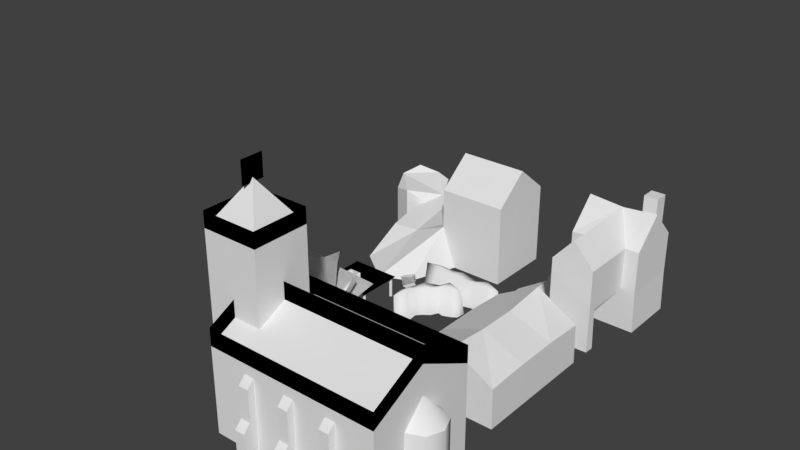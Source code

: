 # Source: town_tileset.blend  (saved by Blender 2.79.0; exported with 4.5.12 LTS)
import bpy
from mathutils import Matrix  # noqa: F401  (used for matrix-valued properties, if any)

bpy.ops.wm.read_factory_settings(use_empty=True)
scene = bpy.context.scene
scene.name = 'Scene'

# ---- collections
col_collection_1 = bpy.data.collections.new('Collection 1'); scene.collection.children.link(col_collection_1)

# ---- world
world_world = bpy.data.worlds.new('World'); scene.world = world_world
world_world.color = (0.05088, 0.05088, 0.05088)
world_world.use_sun_shadow = False
world_world.sun_shadow_jitter_overblur = 0.0
world_world.cycles.sampling_method = 'MANUAL'

# ---- meshes
me_cylinder_002 = bpy.data.meshes.new('Cylinder.002')
me_cylinder_002.from_pydata([(-0.4753, -0.1379, 0.06811), (0.5952, -0.1067, 0.06811), (-0.4689, -0.3713, 1.038), (0.4119, -0.3359, 1.057), (0.03927, 0.2608, 0.06811), (-0.3876, -0.1824, 0.06811), (-0.01698, 0.6402, 0.9257), (-0.4982, -0.08327, 0.9471), (0.4238, -0.2196, 0.06811), (-0.1138, 0.3172, 0.06811), (0.6158, -0.1558, 1.003), (0.05905, 0.6106, 1.026), (-0.2194, -0.004442, 0.06869), (0.3241, 0.01487, 0.06624), (-0.5756, -0.002744, 0.8855), (0.5461, 0.03712, 0.8804), (-0.01563, 0.237, 0.06869), (-0.001901, -0.3066, 0.06624), (-0.01027, 0.5932, 0.8855), (0.01806, -0.5288, 0.8804), (-0.4753, -0.1379, 0.06811), (0.5952, -0.1067, 0.06811), (-0.4689, -0.3713, 1.038), (0.4119, -0.3359, 1.057), (0.03927, 0.2608, 0.06811), (-0.3876, -0.1824, 0.06811), (-0.01698, 0.6402, 0.9257), (-0.4982, -0.08327, 0.9471), (0.4238, -0.2196, 0.06811), (-0.1138, 0.3172, 0.06811), (0.6158, -0.1558, 1.003), (0.05905, 0.6106, 1.026), (-0.2194, -0.004442, 0.06869), (0.3241, 0.01487, 0.06624), (-0.5756, -0.002744, 0.8855), (0.5461, 0.03712, 0.8804), (-0.01563, 0.237, 0.06869), (-0.001901, -0.3066, 0.06624), (-0.01027, 0.5932, 0.8855), (0.01806, -0.5288, 0.8804)], [], [(0, 2, 3, 1), (4, 6, 7, 5), (8, 10, 11, 9), (12, 14, 15, 13), (16, 18, 19, 17), (20, 21, 23, 22), (24, 25, 27, 26), (28, 29, 31, 30), (32, 33, 35, 34), (36, 37, 39, 38)])
me_cylinder_002.polygons.foreach_set('use_smooth', [True] * 10)
_uv = me_cylinder_002.uv_layers.new(name='UVMap')
_uv.uv.foreach_set('vector', [0.2557, 0.7533, 0.2557, 0.994, 0.4933, 0.994, 0.4933, 0.7533, 0.2557, 0.7533, 0.2557, 0.994, 0.4933, 0.994, 0.4933, 0.7533, 0.2557, 0.7533, 0.2557, 0.994, 0.4933, 0.994, 0.4933, 0.7533, 0.2557, 0.7533, 0.2557, 0.994, 0.4933, 0.994, 0.4933, 0.7533, 0.2557, 0.7533, 0.2557, 0.994, 0.4933, 0.994, 0.4933, 0.7533, 0.2557, 0.7533, 0.4933, 0.7533, 0.4933, 0.994, 0.2557, 0.994, 0.2557, 0.7533, 0.4933, 0.7533, 0.4933, 0.994, 0.2557, 0.994, 0.2557, 0.7533, 0.4933, 0.7533, 0.4933, 0.994, 0.2557, 0.994, 0.2557, 0.7533, 0.4933, 0.7533, 0.4933, 0.994, 0.2557, 0.994, 0.2557, 0.7533, 0.4933, 0.7533, 0.4933, 0.994, 0.2557, 0.994])
me_cylinder_002.use_remesh_preserve_volume = False
me_cylinder_002.use_remesh_preserve_attributes = False
me_cylinder_002.use_mirror_vertex_groups = False
me_cylinder_002.update()
me_cylinder_001 = bpy.data.meshes.new('Cylinder.001')
me_cylinder_001.from_pydata([(0.2356, -0.5507, 0.9652), (0.5507, 0.2356, 0.9652), (-0.5507, -0.2356, 0.9652), (-0.2356, 0.5507, 0.9652), (-0.2828, 0.2828, 0.965), (5.96e-08, 0.4, 0.0002332), (5.96e-08, 0.4, 0.965), (0.2828, 0.2828, 0.0002332), (0.2828, 0.2828, 0.965), (0.4, -5.96e-08, 0.0002332), (0.4, -5.96e-08, 0.965), (-0.2828, 0.2828, 0.0002332), (-0.4, 8.941e-08, 0.965), (5.96e-08, 0.4556, 0.4826), (0.3222, 0.3222, 0.4826), (0.4556, -5.96e-08, 0.4826), (0.2828, -0.2828, 0.0002332), (0.2828, -0.2828, 0.965), (0.3222, -0.3222, 0.4826), (-0.3222, 0.3222, 0.4826), (-0.4, 1.192e-07, 0.0002332), (-0.2828, -0.2828, 0.965), (-0.2828, -0.2828, 0.0002332), (-1.192e-07, -0.4, 0.965), (-1.192e-07, -0.4, 0.0002332), (-1.192e-07, -0.4556, 0.4826), (-0.3222, -0.3222, 0.4826), (-0.4556, 1.192e-07, 0.4826)], [], [(0, 1, 3, 2), (5, 13, 14, 7), (7, 14, 15, 9), (13, 6, 8, 14), (14, 8, 10, 15), (20, 27, 19, 11), (9, 15, 18, 16), (16, 18, 25, 24), (15, 10, 17, 18), (18, 17, 23, 25), (11, 19, 13, 5), (27, 12, 4, 19), (19, 4, 6, 13), (24, 25, 26, 22), (22, 26, 27, 20), (25, 23, 21, 26), (26, 21, 12, 27)])
me_cylinder_001.polygons.foreach_set('use_smooth', [True] * 17)
_uv = me_cylinder_001.uv_layers.new(name='UVMap')
_uv.uv.foreach_set('vector', [0.7531, 0.878, 0.8718, 0.878, 0.8718, 0.9967, 0.7531, 0.9967, 0.8722, 0.7519, 0.8722, 0.8115, 0.8125, 0.8115, 0.8125, 0.7519, 0.8125, 0.7519, 0.8125, 0.8115, 0.7556, 0.8115, 0.7556, 0.7519, 0.8722, 0.8115, 0.8722, 0.8712, 0.8125, 0.8712, 0.8125, 0.8115, 0.8125, 0.8115, 0.8125, 0.8712, 0.7556, 0.8712, 0.7556, 0.8115, 0.8722, 0.7519, 0.8722, 0.8115, 0.8125, 0.8115, 0.8125, 0.7519, 0.8722, 0.7519, 0.8722, 0.8115, 0.8125, 0.8115, 0.8125, 0.7519, 0.8125, 0.7519, 0.8125, 0.8115, 0.7556, 0.8115, 0.7556, 0.7519, 0.8722, 0.8115, 0.8722, 0.8712, 0.8125, 0.8712, 0.8125, 0.8115, 0.8125, 0.8115, 0.8125, 0.8712, 0.7556, 0.8712, 0.7556, 0.8115, 0.8125, 0.7519, 0.8125, 0.8115, 0.7556, 0.8115, 0.7556, 0.7519, 0.8722, 0.8115, 0.8722, 0.8712, 0.8125, 0.8712, 0.8125, 0.8115, 0.8125, 0.8115, 0.8125, 0.8712, 0.7556, 0.8712, 0.7556, 0.8115, 0.8722, 0.7519, 0.8722, 0.8115, 0.8125, 0.8115, 0.8125, 0.7519, 0.8125, 0.7519, 0.8125, 0.8115, 0.7556, 0.8115, 0.7556, 0.7519, 0.8722, 0.8115, 0.8722, 0.8712, 0.8125, 0.8712, 0.8125, 0.8115, 0.8125, 0.8115, 0.8125, 0.8712, 0.7556, 0.8712, 0.7556, 0.8115])
me_cylinder_001.use_remesh_preserve_volume = False
me_cylinder_001.use_remesh_preserve_attributes = False
me_cylinder_001.use_mirror_vertex_groups = False
me_cylinder_001.update()
me_cylinder = bpy.data.meshes.new('Cylinder')
me_cylinder.from_pydata([(0.06732, 0.5225, 0.429), (-0.2268, 1.029, 2.27), (0.4589, 0.1296, 0.429), (0.01285, 0.853, 2.304), (0.06732, -0.4227, 0.429), (-0.07869, 0.5685, 2.291), (-0.3749, 0.5685, 2.25), (-0.4296, 0.1615, 0.429), (-0.4664, 0.853, 2.237), (-0.381, 1.056, 3.655), (-0.5769, 1.181, 3.703), (-0.3458, 0.7513, 3.617), (-0.6231, 0.7511, 3.597), (-0.7144, 1.016, 3.842), (-0.2138, 0.2385, 5.286), (-0.3554, 0.4899, 1.259), (-0.09437, 0.4961, 0.8679), (0.1435, 0.4696, 0.8395), (0.2936, 0.447, 1.213), (-0.01471, 0.4596, 1.472), (0.3065, 1.453, 2.281), (0.3963, 1.62, 2.15), (0.626, 1.596, 2.151), (0.6427, 1.246, 2.07), (0.4452, 1.158, 2.151), (1.067, 2.034, 3.588), (-0.01893, 0.6475, 1.782), (-0.2565, 0.5663, 1.79), (-0.3381, 0.6488, 2.045), (-0.1673, 0.7286, 2.151), (0.03621, 0.7478, 2.005), (0.5121, -0.6517, 3.286), (0.3376, -0.7494, 3.343), (0.1472, -0.5563, 3.251), (0.2824, -0.4077, 3.306), (0.4296, -0.3982, 3.159), (0.1998, -1.151, 4.487), (0.06732, 0.5225, -0.06106), (0.3744, -0.4227, -0.06106), (-0.2398, -0.4227, -0.06106), (-0.4296, 0.1615, -0.06106), (-0.9068, -0.3165, -0.06106), (0.06732, -0.9695, -0.06106), (0.9736, 0.3453, -0.06106), (-0.4979, 0.7779, -0.06106), (-0.9537, 0.7493, 2.586), (0.5236, 0.8018, 2.593), (-1.922, 0.3738, 5.384), (1.127, 0.482, 5.399), (-0.1297, 1.5, 1.661), (1.011, 0.8035, 1.828), (-0.08387, 2.717, 3.406), (1.69, 1.634, 3.666), (-0.2718, 1.462, 2.747), (-0.473, 0.2326, 2.773), (0.07343, 1.855, 5.268), (-0.346, -0.7087, 5.321), (0.6404, 1.119, 1.202), (-0.02302, 0.6827, 2.019), (1.86, 3.122, 2.889), (0.3006, 1.595, 4.25), (-0.7661, 0.1524, 2.26), (0.6128, 0.6129, 2.238), (-0.883, -1.856, 4.624), (2.011, -0.8894, 4.578), (0.2117, 0.8582, 3.388), (0.1341, -0.5176, 2.147), (0.333, -0.3847, 4.758), (0.2554, -1.761, 3.517), (-0.9537, 0.7493, 2.586), (0.5236, 0.8018, 2.593), (-1.922, 0.3738, 5.384), (1.127, 0.482, 5.399), (-0.1297, 1.5, 1.661), (1.011, 0.8035, 1.828), (-0.08387, 2.717, 3.406), (1.69, 1.634, 3.666), (-0.2718, 1.462, 2.747), (-0.473, 0.2326, 2.773), (0.07343, 1.855, 5.268), (-0.346, -0.7087, 5.321), (0.6404, 1.119, 1.202), (-0.02302, 0.6827, 2.019), (1.86, 3.122, 2.889), (0.3006, 1.595, 4.25), (-0.7661, 0.1524, 2.26), (0.6128, 0.6129, 2.238), (-0.883, -1.856, 4.624), (2.011, -0.8894, 4.578), (0.2117, 0.8582, 3.388), (0.1341, -0.5176, 2.147), (0.333, -0.3847, 4.758), (0.2554, -1.761, 3.517)], [], [(0, 1, 3, 2), (2, 3, 5, 4), (4, 5, 6), (6, 5, 11, 12), (4, 6, 8, 7), (7, 8, 1, 0), (4, 7, 41), (10, 13, 14), (8, 6, 12, 13), (5, 3, 9, 11), (1, 8, 13, 10), (3, 1, 10, 9), (12, 11, 14), (9, 10, 14), (13, 12, 14), (11, 9, 14), (18, 17, 22, 23), (16, 15, 20, 21), (19, 18, 23, 24), (17, 16, 21, 22), (15, 19, 24, 20), (20, 24, 25), (23, 22, 25), (21, 20, 25), (24, 23, 25), (22, 21, 25), (29, 28, 33, 34), (27, 26, 31, 32), (30, 29, 34, 35), (28, 27, 32, 33), (26, 30, 35, 31), (31, 35, 36), (34, 33, 36), (32, 31, 36), (35, 34, 36), (33, 32, 36), (2, 4, 43), (4, 39, 42), (39, 4, 41), (7, 40, 41), (0, 37, 44), (38, 4, 42), (7, 0, 44), (37, 0, 43), (4, 38, 43), (0, 2, 43), (40, 7, 44), (45, 46, 48, 47), (49, 50, 52, 51), (53, 54, 56, 55), (57, 58, 60, 59), (61, 62, 64, 63), (65, 66, 68, 67), (69, 71, 72, 70), (73, 75, 76, 74), (77, 79, 80, 78), (81, 83, 84, 82), (85, 87, 88, 86), (89, 91, 92, 90)])
me_cylinder.polygons.foreach_set('use_smooth', [True] * 59)
_uv = me_cylinder.uv_layers.new(name='UVMap')
_uv.uv.foreach_set('vector', [0.4802, 0.5953, 0.4755, 0.7398, 0.378, 0.7387, 0.3838, 0.5603, 0.3838, 0.5603, 0.378, 0.7387, 0.2819, 0.7407, 0.2676, 0.606, 0.483, 0.5668, 0.4722, 0.7357, 0.3412, 0.731, 0.2727, 0.5094, 0.3596, 0.5043, 0.3666, 0.6147, 0.2574, 0.6126, 0.483, 0.5668, 0.3412, 0.731, 0.266, 0.7368, 0.2906, 0.5809, 0.4626, 0.5802, 0.4742, 0.7339, 0.3011, 0.7355, 0.3021, 0.5882, 0.483, 0.5668, 0.2906, 0.5809, 0.266, 0.5145, 0.3442, 0.6234, 0.4018, 0.6302, 0.3836, 0.7463, 0.4095, 0.5086, 0.4754, 0.5086, 0.4741, 0.6189, 0.4018, 0.6302, 0.3596, 0.5043, 0.447, 0.5063, 0.4862, 0.6175, 0.3666, 0.6147, 0.3329, 0.5086, 0.4095, 0.5086, 0.4018, 0.6302, 0.3442, 0.6234, 0.2657, 0.5086, 0.3329, 0.5086, 0.3442, 0.6234, 0.2745, 0.6227, 0.2574, 0.6126, 0.3666, 0.6147, 0.3624, 0.7042, 0.2745, 0.6227, 0.3442, 0.6234, 0.3836, 0.7463, 0.4018, 0.6302, 0.4741, 0.6189, 0.3836, 0.7463, 0.3666, 0.6147, 0.4862, 0.6175, 0.3624, 0.7042, 0.4229, 0.511, 0.4927, 0.511, 0.4561, 0.6135, 0.4054, 0.6135, 0.3429, 0.5117, 0.4969, 0.5184, 0.4549, 0.6156, 0.3596, 0.6152, 0.3348, 0.511, 0.4229, 0.511, 0.4054, 0.6135, 0.3528, 0.6135, 0.2541, 0.5125, 0.3429, 0.5117, 0.3596, 0.6152, 0.2675, 0.6194, 0.2581, 0.511, 0.3348, 0.511, 0.3528, 0.6135, 0.2873, 0.6135, 0.2873, 0.6135, 0.3528, 0.6135, 0.3628, 0.7229, 0.4054, 0.6135, 0.4561, 0.6135, 0.3628, 0.7229, 0.3596, 0.6152, 0.4549, 0.6156, 0.3631, 0.7151, 0.3528, 0.6135, 0.4054, 0.6135, 0.3628, 0.7229, 0.2675, 0.6194, 0.3596, 0.6152, 0.3631, 0.7151, 0.2588, 0.5184, 0.3208, 0.5184, 0.3475, 0.6534, 0.2823, 0.6534, 0.3997, 0.5184, 0.4807, 0.5184, 0.4639, 0.6534, 0.3996, 0.6534, 0.3708, 0.5236, 0.4891, 0.5236, 0.4877, 0.625, 0.3506, 0.6263, 0.3208, 0.5184, 0.3997, 0.5184, 0.3996, 0.6534, 0.3475, 0.6534, 0.2603, 0.5236, 0.3708, 0.5236, 0.3506, 0.6263, 0.2619, 0.6235, 0.2619, 0.6235, 0.3506, 0.6263, 0.3799, 0.7238, 0.2823, 0.6534, 0.3475, 0.6534, 0.3742, 0.7433, 0.3996, 0.6534, 0.4639, 0.6534, 0.3742, 0.7433, 0.3506, 0.6263, 0.4877, 0.625, 0.3799, 0.7238, 0.3475, 0.6534, 0.3996, 0.6534, 0.3742, 0.7433, 0.3838, 0.5603, 0.2676, 0.606, 0.3973, 0.516, 0.483, 0.5668, 0.3857, 0.5236, 0.4975, 0.5174, 0.3857, 0.5236, 0.483, 0.5668, 0.266, 0.5145, 0.4626, 0.5802, 0.3964, 0.5175, 0.4862, 0.5175, 0.3021, 0.5882, 0.2595, 0.5307, 0.314, 0.5175, 0.3284, 0.5155, 0.2676, 0.606, 0.2748, 0.5227, 0.4626, 0.5802, 0.3021, 0.5882, 0.314, 0.5175, 0.4714, 0.5209, 0.4802, 0.5953, 0.3973, 0.516, 0.2676, 0.606, 0.3284, 0.5155, 0.3973, 0.516, 0.4802, 0.5953, 0.3838, 0.5603, 0.3973, 0.516, 0.3964, 0.5175, 0.4626, 0.5802, 0.314, 0.5175, 0.2557, 0.7859, 0.4933, 0.7859, 0.4933, 0.994, 0.2557, 0.994, 0.2557, 0.7859, 0.4933, 0.7859, 0.4933, 0.994, 0.2557, 0.994, 0.2557, 0.7859, 0.4933, 0.7859, 0.4933, 0.994, 0.2557, 0.994, 0.2557, 0.7859, 0.4933, 0.7859, 0.4933, 0.994, 0.2557, 0.994, 0.2557, 0.7859, 0.4933, 0.7859, 0.4933, 0.994, 0.2557, 0.994, 0.2557, 0.7859, 0.4933, 0.7859, 0.4933, 0.994, 0.2557, 0.994, 0.2557, 0.7859, 0.2557, 0.994, 0.4933, 0.994, 0.4933, 0.7859, 0.2557, 0.7859, 0.2557, 0.994, 0.4933, 0.994, 0.4933, 0.7859, 0.2557, 0.7859, 0.2557, 0.994, 0.4933, 0.994, 0.4933, 0.7859, 0.2557, 0.7859, 0.2557, 0.994, 0.4933, 0.994, 0.4933, 0.7859, 0.2557, 0.7859, 0.2557, 0.994, 0.4933, 0.994, 0.4933, 0.7859, 0.2557, 0.7859, 0.2557, 0.994, 0.4933, 0.994, 0.4933, 0.7859])
me_cylinder.use_remesh_preserve_volume = False
me_cylinder.use_remesh_preserve_attributes = False
me_cylinder.use_mirror_vertex_groups = False
me_cylinder.update()
me_cube_007 = bpy.data.meshes.new('Cube.007')
me_cube_007.from_pydata([(1.836, -1.653, 1.5), (-1.751, -1.653, 1.5), (-3.7, -0.813, 0.0), (-3.7, 0.813, 0.0), (-1.7, -0.813, 1.5), (-1.7, 0.813, 1.5), (0.0, -0.8248, 1.895), (0.0, -0.4979, 1.895), (-0.2403, -0.8248, 1.987), (-0.2403, -0.4979, 1.987), (-0.2931, -0.8248, 2.26), (-0.2931, -0.4979, 2.26), (0.466, -0.4979, 2.26), (-0.466, -0.8248, 2.26), (-0.466, -0.4979, 2.26), (0.466, -0.4979, 1.487), (-0.466, -0.8248, 1.487), (-0.466, -0.4979, 1.487), (0.466, -0.8248, 2.26), (-0.466, -0.8248, 2.26), (0.466, -0.8248, 1.487), (-0.466, -0.8248, 1.487), (0.0, -0.8248, 1.895), (0.0, -0.4979, 1.895), (0.2403, -0.8248, 1.987), (0.2403, -0.4979, 1.987), (0.2931, -0.8248, 2.26), (0.2931, -0.4979, 2.26), (0.466, -0.8248, 2.26), (0.466, -0.4979, 2.26), (0.466, -0.8248, 1.487), (0.466, -0.4979, 1.487), (1.836, 1.653, 1.5), (-1.751, 1.653, 1.5), (0.03964, -1.653, 1.5), (0.03964, 1.653, 1.5), (-1.641, -1.4, -0.00399), (-1.641, -1.4, 1.487), (-1.5, -1.259, -0.00399), (-1.5, -1.259, 1.487), (-1.5, -1.541, -0.00399), (-1.5, -1.541, 1.487), (-1.359, -1.4, -0.00399), (-1.359, -1.4, 1.487), (1.836, -1.653, 1.5), (-1.751, -1.653, 1.5), (-3.7, -0.813, 0.0), (-3.7, 0.813, 0.0), (-1.7, -0.813, 1.5), (-1.7, 0.813, 1.5), (1.836, 1.653, 1.5), (-1.751, 1.653, 1.5), (0.03964, -1.653, 1.5), (0.03964, 1.653, 1.5), (-1.641, 1.4, -0.00399), (-1.641, 1.4, 1.487), (-1.5, 1.541, -0.00399), (-1.5, 1.541, 1.487), (-1.5, 1.259, -0.00399), (-1.5, 1.259, 1.487), (-1.359, 1.4, -0.00399), (-1.359, 1.4, 1.487), (1.459, -1.4, -0.00399), (1.459, -1.4, 1.487), (1.6, -1.259, -0.00399), (1.6, -1.259, 1.487), (1.6, -1.541, -0.00399), (1.6, -1.541, 1.487), (1.741, -1.4, -0.00399), (1.741, -1.4, 1.487), (1.459, 1.4, -0.00399), (1.459, 1.4, 1.487), (1.6, 1.541, -0.00399), (1.6, 1.541, 1.487), (1.6, 1.259, -0.00399), (1.6, 1.259, 1.487), (1.741, 1.4, -0.00399), (1.741, 1.4, 1.487)], [], [(5, 3, 2, 4), (6, 7, 9, 8), (8, 9, 11, 10), (10, 11, 14, 13), (13, 14, 17, 16), (14, 12, 15, 17), (19, 21, 20, 18), (22, 24, 25, 23), (24, 26, 27, 25), (26, 28, 29, 27), (28, 30, 31, 29), (34, 35, 33, 1), (0, 32, 35, 34), (36, 37, 39, 38), (38, 39, 43, 42), (42, 43, 41, 40), (40, 41, 37, 36), (49, 48, 46, 47), (52, 45, 51, 53), (44, 52, 53, 50), (54, 55, 57, 56), (56, 57, 61, 60), (60, 61, 59, 58), (58, 59, 55, 54), (62, 63, 65, 64), (64, 65, 69, 68), (68, 69, 67, 66), (66, 67, 63, 62), (70, 71, 73, 72), (72, 73, 77, 76), (76, 77, 75, 74), (74, 75, 71, 70)])
me_cube_007.polygons.foreach_set('use_smooth', [True] * 32)
_uv = me_cube_007.uv_layers.new(name='UVMap')
_uv.uv.foreach_set('vector', [0.2411, 0.9906, 0.008871, 0.9906, 0.008871, 0.7632, 0.2411, 0.7632, 0.1437, 0.6278, 0.1437, 0.5618, 0.09174, 0.5618, 0.09174, 0.6278, 0.09174, 0.6278, 0.09174, 0.5618, 0.0358, 0.5618, 0.0358, 0.6278, 0.0358, 0.6278, 0.0358, 0.5618, 0.0008992, 0.5618, 0.0008992, 0.6278, 0.01141, 0.6941, 0.0466, 0.6941, 0.0466, 0.5297, 0.01141, 0.5297, 0.002871, 0.7491, 0.2499, 0.7491, 0.2499, 0.5033, 0.002871, 0.5033, 0.002871, 0.7491, 0.002871, 0.5033, 0.2499, 0.5033, 0.2499, 0.7491, 0.1437, 0.6278, 0.09174, 0.6278, 0.09174, 0.5618, 0.1437, 0.5618, 0.09174, 0.6278, 0.0358, 0.6278, 0.0358, 0.5618, 0.09174, 0.5618, 0.0358, 0.6278, 0.0008992, 0.6278, 0.0008992, 0.5618, 0.0358, 0.5618, 0.01141, 0.6941, 0.01141, 0.5297, 0.0466, 0.5297, 0.0466, 0.6941, 0.008237, 0.9933, 0.008237, 0.7538, 0.2418, 0.7538, 0.2418, 0.9933, 0.008237, 0.9933, 0.008237, 0.7538, 0.2418, 0.7538, 0.2418, 0.9933, 0.04712, 0.5737, 0.1884, 0.5737, 0.1884, 0.5927, 0.04712, 0.5927, 0.04712, 0.5168, 0.1884, 0.5168, 0.1884, 0.5358, 0.04712, 0.5358, 0.04712, 0.5358, 0.1884, 0.5358, 0.1884, 0.5548, 0.04712, 0.5548, 0.04712, 0.5548, 0.1884, 0.5548, 0.1884, 0.5737, 0.04712, 0.5737, 0.2411, 0.9906, 0.2411, 0.7632, 0.008871, 0.7632, 0.008871, 0.9906, 0.008237, 0.9933, 0.2418, 0.9933, 0.2418, 0.7538, 0.008237, 0.7538, 0.008237, 0.9933, 0.2418, 0.9933, 0.2418, 0.7538, 0.008237, 0.7538, 0.04712, 0.5737, 0.1884, 0.5737, 0.1884, 0.5927, 0.04712, 0.5927, 0.04712, 0.5168, 0.1884, 0.5168, 0.1884, 0.5358, 0.04712, 0.5358, 0.04712, 0.5358, 0.1884, 0.5358, 0.1884, 0.5548, 0.04712, 0.5548, 0.04712, 0.5548, 0.1884, 0.5548, 0.1884, 0.5737, 0.04712, 0.5737, 0.04712, 0.5737, 0.1884, 0.5737, 0.1884, 0.5927, 0.04712, 0.5927, 0.04712, 0.5168, 0.1884, 0.5168, 0.1884, 0.5358, 0.04712, 0.5358, 0.04712, 0.5358, 0.1884, 0.5358, 0.1884, 0.5548, 0.04712, 0.5548, 0.04712, 0.5548, 0.1884, 0.5548, 0.1884, 0.5737, 0.04712, 0.5737, 0.04712, 0.5737, 0.1884, 0.5737, 0.1884, 0.5927, 0.04712, 0.5927, 0.04712, 0.5168, 0.1884, 0.5168, 0.1884, 0.5358, 0.04712, 0.5358, 0.04712, 0.5358, 0.1884, 0.5358, 0.1884, 0.5548, 0.04712, 0.5548, 0.04712, 0.5548, 0.1884, 0.5548, 0.1884, 0.5737, 0.04712, 0.5737])
me_cube_007.use_remesh_preserve_volume = False
me_cube_007.use_remesh_preserve_attributes = False
me_cube_007.use_mirror_vertex_groups = False
me_cube_007.update()
me_cube_009 = bpy.data.meshes.new('Cube.009')
me_cube_009.from_pydata([], [], [])
me_cube_009.use_remesh_preserve_volume = False
me_cube_009.use_remesh_preserve_attributes = False
me_cube_009.use_mirror_vertex_groups = False
me_cube_009.update()
me_cube_006 = bpy.data.meshes.new('Cube.006')
me_cube_006.from_pydata([(0.0, -3.9, 0.0), (0.0, -3.9, 3.0), (3.0, -3.9, 0.0), (3.0, -3.9, 3.0), (0.0, 3.9, 3.0), (0.0, 3.9, 0.0), (3.0, 3.9, 0.0), (3.0, 3.9, 3.0), (-3.0, -3.9, 0.0), (-3.0, -3.9, 3.0), (-3.0, 3.9, 3.0), (-3.0, 3.9, 0.0), (6.0, 0.0, 3.0), (6.0, 0.0, 0.0), (6.0, -3.9, 0.0), (6.0, -3.9, 3.0), (6.0, 3.9, 3.0), (6.0, 3.9, 0.0), (-6.0, 0.0, 0.0), (-6.0, -3.9, 0.0), (-6.0, -3.9, 3.0), (-6.0, 0.0, 3.0), (-6.0, 3.9, 3.0), (-6.0, 3.9, 0.0), (0.0, -3.9, 6.0), (6.0, 0.0, 6.0), (3.0, -3.9, 6.0), (0.0, 3.9, 6.0), (3.0, 3.9, 6.0), (-3.0, -3.9, 6.0), (-3.0, 3.9, 6.0), (-6.0, 3.9, 6.0), (6.0, -3.9, 6.0), (6.0, 3.9, 6.0), (-6.0, -3.9, 6.0), (-6.0, 0.0, 6.0), (0.0, 0.0, 8.0), (3.0, 0.0, 8.0), (-3.0, 0.0, 8.0), (6.0, 0.0, 8.0), (-6.0, 0.0, 8.0), (-4.0, 2.0, 0.0), (-4.0, -2.0, 0.0), (-8.0, 2.0, 0.0), (-8.0, -2.0, 0.0), (-4.0, 2.0, 4.0), (-4.0, -2.0, 4.0), (-8.0, 0.5993, 2.745), (-8.0, -0.5993, 2.745), (-4.0, 2.0, 8.0), (-4.0, -2.0, 8.0), (-8.0, 2.0, 8.0), (-8.0, -2.0, 8.0), (-4.0, 2.0, 12.0), (-4.0, -2.0, 12.0), (-8.0, 2.0, 12.0), (-8.0, -2.0, 12.0), (-6.0, 0.0, 15.0), (6.0, 1.5, 0.0), (7.061, 1.061, 0.0), (7.5, -6.557e-08, 0.0), (7.061, -1.061, 0.0), (6.0, -1.5, 0.0), (7.061, 1.061, 4.5), (6.0, 1.5, 4.5), (7.5, -6.557e-08, 4.5), (7.061, -1.061, 4.5), (6.0, -1.5, 4.5), (-3.35, -4.9, 0.0), (-3.35, -4.9, 2.1), (-3.35, -3.9, 0.0), (-3.35, -3.9, 2.1), (-2.65, -4.9, 0.0), (-2.65, -4.9, 2.1), (-2.65, -3.9, 0.0), (-2.65, -3.9, 2.1), (-3.35, -4.4, 2.6), (-3.35, -3.9, 2.6), (-2.65, -3.9, 2.6), (-2.65, -4.4, 2.6), (-3.35, -4.4, 4.8), (-3.35, -3.9, 4.8), (-2.65, -3.9, 4.8), (-2.65, -4.4, 4.8), (-3.35, -3.9, 5.3), (-2.65, -3.9, 5.3), (-3.0, -3.9, 0.0), (-3.0, -3.9, 3.0), (-6.0, -3.9, 0.0), (-6.0, -3.9, 3.0), (-3.0, -3.9, 6.0), (-6.0, -3.9, 6.0), (6.0, 1.5, 4.5), (7.061, 1.061, 4.5), (7.5, -6.557e-08, 4.5), (7.061, -1.061, 4.5), (6.0, -1.5, 4.5), (6.0, 1.49e-08, 6.0), (-8.0, 0.8524, 0.0), (-8.0, -0.8524, 0.0), (-8.0, 2.0, 4.0), (-8.0, -2.0, 4.0), (-8.0, 0.0, 3.289), (-8.0, 0.8524, 2.0), (-8.0, -0.8524, 2.0), (-6.997, 0.0, 0.0), (-6.997, -0.8524, 0.0), (-6.997, 0.0, 3.289), (-6.997, -0.5993, 2.745), (-6.997, 0.8524, 2.0), (-6.997, 0.5993, 2.745), (-6.997, -0.8524, 2.0), (-6.997, 0.8524, 0.0), (-6.997, 0.0, 2.0), (-8.0, 0.5993, 2.745), (-8.0, -0.5993, 2.745), (-8.0, 0.8524, 0.0), (-8.0, -0.8524, 0.0), (-8.0, 0.0, 3.289), (-8.0, 0.8524, 2.0), (-8.0, -0.8524, 2.0), (-6.997, -0.8524, 0.0), (-6.997, 0.0, 3.289), (-6.997, -0.5993, 2.745), (-6.997, 0.8524, 2.0), (-6.997, 0.5993, 2.745), (-6.997, -0.8524, 2.0), (-6.997, 0.8524, 0.0), (-4.0, -2.0, 12.0), (-8.0, -2.0, 12.0), (-6.0, -2.0, 12.0), (-4.0, -2.0, 13.1), (-8.0, -2.0, 13.1), (-6.0, -2.0, 13.1), (-4.0, 2.0, 12.0), (-8.0, 2.0, 12.0), (-6.0, 2.0, 12.0), (-4.0, 2.0, 13.1), (-8.0, 2.0, 13.1), (-6.0, 2.0, 13.1), (-8.0, -2.0, 12.0), (-8.0, 2.0, 12.0), (-8.0, -1.192e-07, 12.0), (-8.0, -2.0, 13.1), (-8.0, 2.0, 13.1), (-8.0, -1.192e-07, 13.1), (-4.0, -2.0, 12.0), (-4.0, 2.0, 12.0), (-4.0, 1.192e-07, 12.0), (-4.0, -2.0, 13.1), (-4.0, 2.0, 13.1), (-4.0, 1.192e-07, 13.1), (-3.0, -3.9, 6.0), (-6.0, -3.9, 6.0), (-6.0, -3.9, 7.2), (-4.5, -3.9, 6.0), (-3.0, -3.9, 7.2), (-4.5, -3.9, 7.2), (0.0, -3.9, 6.0), (-3.0, -3.9, 6.0), (-3.0, -3.9, 7.2), (-1.5, -3.9, 6.0), (0.0, -3.9, 7.2), (-1.5, -3.9, 7.2), (3.0, -3.9, 6.0), (0.0, -3.9, 6.0), (0.0, -3.9, 7.2), (1.5, -3.9, 6.0), (3.0, -3.9, 7.2), (1.5, -3.9, 7.2), (6.0, -3.9, 6.0), (3.0, -3.9, 6.0), (3.0, -3.9, 7.2), (4.5, -3.9, 6.0), (6.0, -3.9, 7.2), (4.5, -3.9, 7.2), (-6.0, -1.998, 6.972), (-6.0, -1.998, 8.172), (-6.0, -3.904, 6.0), (-6.0, -3.904, 7.2), (6.0, -1.985, 6.977), (6.0, -1.985, 8.177), (6.0, -3.904, 6.0), (6.0, -3.904, 7.2), (6.0, 0.0, 8.0), (6.0, 0.0, 9.2), (-3.0, 0.0, 8.0), (-6.0, 0.0, 8.0), (-6.0, 0.0, 9.2), (-4.5, 0.0, 8.0), (-3.0, 0.0, 9.2), (-4.5, 0.0, 9.2), (0.0, 0.0, 8.0), (-3.0, 0.0, 8.0), (-3.0, 0.0, 9.2), (-1.5, 0.0, 8.0), (0.0, 0.0, 9.2), (-1.5, 0.0, 9.2), (3.0, 0.0, 8.0), (0.0, 0.0, 8.0), (0.0, 0.0, 9.2), (1.5, 0.0, 8.0), (3.0, 0.0, 9.2), (1.5, 0.0, 9.2), (3.0, 0.0, 8.0), (3.0, 0.0, 9.2), (4.5, 0.0, 8.0), (4.5, 0.0, 9.2), (-6.0, -1.998, 6.972), (-6.0, -1.998, 8.172), (-6.0, -3.904, 6.0), (-6.0, -3.904, 7.2), (6.0, -1.985, 6.977), (6.0, -1.985, 8.177), (6.0, -3.904, 6.0), (6.0, -3.904, 7.2), (6.0, 0.0, 8.0), (6.0, 0.0, 9.2), (-3.0, 3.9, 6.0), (-6.0, 3.9, 6.0), (-6.0, 3.9, 7.2), (-4.5, 3.9, 6.0), (-3.0, 3.9, 7.2), (-4.5, 3.9, 7.2), (0.0, 3.9, 6.0), (-3.0, 3.9, 6.0), (-3.0, 3.9, 7.2), (-1.5, 3.9, 6.0), (0.0, 3.9, 7.2), (-1.5, 3.9, 7.2), (3.0, 3.9, 6.0), (0.0, 3.9, 6.0), (0.0, 3.9, 7.2), (1.5, 3.9, 6.0), (3.0, 3.9, 7.2), (1.5, 3.9, 7.2), (6.0, 3.9, 6.0), (3.0, 3.9, 6.0), (3.0, 3.9, 7.2), (4.5, 3.9, 6.0), (6.0, 3.9, 7.2), (4.5, 3.9, 7.2), (6.0, 0.0, 8.0), (6.0, 0.0, 9.2), (-3.0, 0.0, 8.0), (-4.5, 0.0, 8.0), (-3.0, 0.0, 9.2), (-4.5, 0.0, 9.2), (0.0, 0.0, 8.0), (-3.0, 0.0, 8.0), (-3.0, 0.0, 9.2), (-1.5, 0.0, 8.0), (0.0, 0.0, 9.2), (-1.5, 0.0, 9.2), (3.0, 0.0, 8.0), (0.0, 0.0, 8.0), (0.0, 0.0, 9.2), (1.5, 0.0, 8.0), (3.0, 0.0, 9.2), (1.5, 0.0, 9.2), (3.0, 0.0, 8.0), (3.0, 0.0, 9.2), (4.5, 0.0, 8.0), (4.5, 0.0, 9.2), (-6.0, 1.998, 6.972), (-6.0, 1.998, 8.172), (-6.0, 3.904, 6.0), (-6.0, 3.904, 7.2), (6.0, 1.985, 6.977), (6.0, 1.985, 8.177), (6.0, 3.904, 6.0), (6.0, 3.904, 7.2), (6.0, 0.0, 8.0), (6.0, 0.0, 9.2), (-6.0, 1.998, 6.972), (-6.0, 1.998, 8.172), (-6.0, 3.904, 6.0), (-6.0, 3.904, 7.2), (6.0, 1.985, 6.977), (6.0, 1.985, 8.177), (6.0, 3.904, 6.0), (6.0, 3.904, 7.2), (6.0, 0.0, 8.0), (6.0, 0.0, 9.2), (-4.0, -2.0, 12.0), (-8.0, -2.0, 12.0), (-6.0, -2.0, 12.0), (-4.0, -2.0, 13.1), (-8.0, -2.0, 13.1), (-6.0, -2.0, 13.1), (-4.0, 2.0, 12.0), (-8.0, 2.0, 12.0), (-6.0, 2.0, 12.0), (-4.0, 2.0, 13.1), (-8.0, 2.0, 13.1), (-6.0, 2.0, 13.1), (-8.0, -2.0, 12.0), (-8.0, 2.0, 12.0), (-8.0, -1.192e-07, 12.0), (-8.0, -2.0, 13.1), (-8.0, 2.0, 13.1), (-8.0, -1.192e-07, 13.1), (-4.0, -2.0, 12.0), (-4.0, 2.0, 12.0), (-4.0, 1.192e-07, 12.0), (-4.0, -2.0, 13.1), (-4.0, 2.0, 13.1), (-4.0, 1.192e-07, 13.1), (-3.0, -3.9, 6.0), (-6.0, -3.9, 6.0), (-6.0, -3.9, 7.2), (-4.5, -3.9, 6.0), (-3.0, -3.9, 7.2), (-4.5, -3.9, 7.2), (0.0, -3.9, 6.0), (-3.0, -3.9, 6.0), (-3.0, -3.9, 7.2), (-1.5, -3.9, 6.0), (0.0, -3.9, 7.2), (-1.5, -3.9, 7.2), (3.0, -3.9, 6.0), (0.0, -3.9, 6.0), (0.0, -3.9, 7.2), (1.5, -3.9, 6.0), (3.0, -3.9, 7.2), (1.5, -3.9, 7.2), (6.0, -3.9, 6.0), (3.0, -3.9, 6.0), (3.0, -3.9, 7.2), (4.5, -3.9, 6.0), (6.0, -3.9, 7.2), (4.5, -3.9, 7.2), (-3.0, 3.9, 6.0), (-6.0, 3.9, 6.0), (-6.0, 3.9, 7.2), (-4.5, 3.9, 6.0), (-3.0, 3.9, 7.2), (-4.5, 3.9, 7.2), (0.0, 3.9, 6.0), (-3.0, 3.9, 6.0), (-3.0, 3.9, 7.2), (-1.5, 3.9, 6.0), (0.0, 3.9, 7.2), (-1.5, 3.9, 7.2), (3.0, 3.9, 6.0), (0.0, 3.9, 6.0), (0.0, 3.9, 7.2), (1.5, 3.9, 6.0), (3.0, 3.9, 7.2), (1.5, 3.9, 7.2), (6.0, 3.9, 6.0), (3.0, 3.9, 6.0), (3.0, 3.9, 7.2), (4.5, 3.9, 6.0), (6.0, 3.9, 7.2), (4.5, 3.9, 7.2), (-6.0, 0.8, 14.7), (-6.0, -0.8, 14.7), (-6.0, 0.8, 16.3), (-6.0, -0.8, 16.3), (-6.0, 0.8, 14.7), (-6.0, -0.8, 14.7), (-6.0, 0.8, 16.3), (-6.0, -0.8, 16.3), (-0.35, -4.9, 0.0), (-0.35, -4.9, 2.1), (-0.35, -3.9, 0.0), (-0.35, -3.9, 2.1), (0.35, -4.9, 0.0), (0.35, -4.9, 2.1), (0.35, -3.9, 0.0), (0.35, -3.9, 2.1), (-0.35, -4.4, 2.6), (-0.35, -3.9, 2.6), (0.35, -3.9, 2.6), (0.35, -4.4, 2.6), (-0.35, -4.4, 4.8), (-0.35, -3.9, 4.8), (0.35, -3.9, 4.8), (0.35, -4.4, 4.8), (-0.35, -3.9, 5.3), (0.35, -3.9, 5.3), (2.65, -4.9, 0.0), (2.65, -4.9, 2.1), (2.65, -3.9, 0.0), (2.65, -3.9, 2.1), (3.35, -4.9, 0.0), (3.35, -4.9, 2.1), (3.35, -3.9, 0.0), (3.35, -3.9, 2.1), (2.65, -4.4, 2.6), (2.65, -3.9, 2.6), (3.35, -3.9, 2.6), (3.35, -4.4, 2.6), (2.65, -4.4, 4.8), (2.65, -3.9, 4.8), (3.35, -3.9, 4.8), (3.35, -4.4, 4.8), (2.65, -3.9, 5.3), (3.35, -3.9, 5.3), (-3.35, 4.9, 0.0), (-3.35, 4.9, 2.1), (-3.35, 3.9, 0.0), (-3.35, 3.9, 2.1), (-2.65, 4.9, 0.0), (-2.65, 4.9, 2.1), (-2.65, 3.9, 0.0), (-2.65, 3.9, 2.1), (-3.35, 4.4, 2.6), (-3.35, 3.9, 2.6), (-2.65, 3.9, 2.6), (-2.65, 4.4, 2.6), (-3.35, 4.4, 4.8), (-3.35, 3.9, 4.8), (-2.65, 3.9, 4.8), (-2.65, 4.4, 4.8), (-3.35, 3.9, 5.3), (-2.65, 3.9, 5.3), (-0.35, 4.9, 0.0), (-0.35, 4.9, 2.1), (-0.35, 3.9, 0.0), (-0.35, 3.9, 2.1), (0.35, 4.9, 0.0), (0.35, 4.9, 2.1), (0.35, 3.9, 0.0), (0.35, 3.9, 2.1), (-0.35, 4.4, 2.6), (-0.35, 3.9, 2.6), (0.35, 3.9, 2.6), (0.35, 4.4, 2.6), (-0.35, 4.4, 4.8), (-0.35, 3.9, 4.8), (0.35, 3.9, 4.8), (0.35, 4.4, 4.8), (-0.35, 3.9, 5.3), (0.35, 3.9, 5.3), (2.65, 4.9, 0.0), (2.65, 4.9, 2.1), (2.65, 3.9, 0.0), (2.65, 3.9, 2.1), (3.35, 4.9, 0.0), (3.35, 4.9, 2.1), (3.35, 3.9, 0.0), (3.35, 3.9, 2.1), (2.65, 4.4, 2.6), (2.65, 3.9, 2.6), (3.35, 3.9, 2.6), (3.35, 4.4, 2.6), (2.65, 4.4, 4.8), (2.65, 3.9, 4.8), (3.35, 3.9, 4.8), (3.35, 4.4, 4.8), (2.65, 3.9, 5.3), (3.35, 3.9, 5.3)], [], [(6, 7, 16, 17), (2, 3, 1, 0), (21, 20, 34, 35), (5, 4, 7, 6), (16, 7, 28, 33), (3, 15, 32, 26), (10, 11, 23, 22), (1, 3, 26, 24), (0, 1, 9, 8), (4, 5, 11, 10), (12, 16, 33, 25), (12, 13, 17, 16), (13, 12, 15, 14), (3, 2, 14, 15), (4, 10, 30, 27), (19, 20, 21, 18), (18, 21, 22, 23), (7, 4, 27, 28), (34, 29, 38, 40), (32, 25, 39), (26, 32, 39, 37), (30, 31, 40, 38), (27, 30, 38, 36), (28, 27, 36, 37), (33, 28, 37, 39), (31, 35, 40), (22, 21, 35, 31), (10, 22, 31, 30), (9, 1, 24, 29), (15, 12, 25, 32), (35, 34, 40), (25, 33, 39), (24, 26, 37, 36), (29, 24, 36, 38), (46, 50, 52, 101), (42, 46, 101, 44), (43, 100, 45, 41), (49, 53, 54, 50), (45, 49, 50, 46), (100, 51, 49, 45), (101, 52, 51, 100), (53, 55, 57), (51, 55, 53, 49), (52, 56, 55, 51), (50, 54, 56, 52), (55, 56, 57), (56, 54, 57), (54, 53, 57), (58, 64, 63, 59), (59, 63, 65, 60), (60, 65, 66, 61), (61, 66, 67, 62), (68, 69, 71, 70), (74, 75, 73, 72), (72, 73, 69, 68), (70, 74, 72, 68), (79, 78, 82, 83), (73, 75, 78, 79), (71, 69, 76, 77), (69, 73, 79, 76), (81, 80, 84), (77, 76, 80, 81), (76, 79, 83, 80), (80, 83, 85, 84), (83, 82, 85), (89, 87, 90, 91), (86, 87, 89, 88), (93, 92, 97), (95, 94, 97), (96, 95, 97), (94, 93, 97), (47, 102, 100), (98, 103, 47, 100, 43), (48, 104, 99, 44, 101), (102, 48, 101), (101, 100, 102), (113, 107, 110, 109), (105, 113, 109, 112), (106, 111, 113, 105), (111, 108, 107, 113), (119, 116, 127, 124), (115, 118, 122, 123), (117, 120, 126, 121), (114, 119, 124, 125), (120, 115, 123, 126), (118, 114, 125, 122), (130, 133, 132, 129), (128, 131, 133, 130), (136, 135, 138, 139), (134, 136, 139, 137), (142, 145, 144, 141), (140, 143, 145, 142), (148, 147, 150, 151), (146, 148, 151, 149), (153, 155, 157, 154), (155, 152, 156, 157), (159, 161, 163, 160), (161, 158, 162, 163), (165, 167, 169, 166), (167, 164, 168, 169), (171, 173, 175, 172), (173, 170, 174, 175), (176, 178, 179, 177), (180, 181, 183, 182), (184, 185, 181, 180), (187, 189, 191, 188), (189, 186, 190, 191), (193, 195, 197, 194), (195, 192, 196, 197), (199, 201, 203, 200), (201, 198, 202, 203), (204, 206, 207, 205), (206, 184, 185, 207), (208, 209, 211, 210), (212, 214, 215, 213), (216, 212, 213, 217), (219, 220, 223, 221), (221, 223, 222, 218), (225, 226, 229, 227), (227, 229, 228, 224), (231, 232, 235, 233), (233, 235, 234, 230), (237, 238, 241, 239), (239, 241, 240, 236), (245, 247, 246, 244), (249, 250, 253, 251), (251, 253, 252, 248), (255, 256, 259, 257), (257, 259, 258, 254), (260, 261, 263, 262), (262, 263, 243, 242), (264, 266, 267, 265), (268, 269, 271, 270), (272, 273, 269, 268), (274, 275, 277, 276), (278, 280, 281, 279), (282, 278, 279, 283), (286, 285, 288, 289), (284, 286, 289, 287), (292, 295, 294, 291), (290, 293, 295, 292), (298, 297, 300, 301), (296, 298, 301, 299), (304, 307, 306, 303), (302, 305, 307, 304), (309, 310, 313, 311), (311, 313, 312, 308), (315, 316, 319, 317), (317, 319, 318, 314), (321, 322, 325, 323), (323, 325, 324, 320), (327, 328, 331, 329), (329, 331, 330, 326), (333, 335, 337, 334), (335, 332, 336, 337), (339, 341, 343, 340), (341, 338, 342, 343), (345, 347, 349, 346), (347, 344, 348, 349), (351, 353, 355, 352), (353, 350, 354, 355), (357, 359, 358, 356), (361, 360, 362, 363), (364, 365, 367, 366), (370, 371, 369, 368), (368, 369, 365, 364), (366, 370, 368, 364), (375, 374, 378, 379), (369, 371, 374, 375), (367, 365, 372, 373), (365, 369, 375, 372), (377, 376, 380), (373, 372, 376, 377), (372, 375, 379, 376), (376, 379, 381, 380), (379, 378, 381), (382, 383, 385, 384), (388, 389, 387, 386), (386, 387, 383, 382), (384, 388, 386, 382), (393, 392, 396, 397), (387, 389, 392, 393), (385, 383, 390, 391), (383, 387, 393, 390), (395, 394, 398), (391, 390, 394, 395), (390, 393, 397, 394), (394, 397, 399, 398), (397, 396, 399), (400, 402, 403, 401), (406, 404, 405, 407), (404, 400, 401, 405), (402, 400, 404, 406), (411, 415, 414, 410), (405, 411, 410, 407), (403, 409, 408, 401), (401, 408, 411, 405), (413, 416, 412), (409, 413, 412, 408), (408, 412, 415, 411), (412, 416, 417, 415), (415, 417, 414), (418, 420, 421, 419), (424, 422, 423, 425), (422, 418, 419, 423), (420, 418, 422, 424), (429, 433, 432, 428), (423, 429, 428, 425), (421, 427, 426, 419), (419, 426, 429, 423), (431, 434, 430), (427, 431, 430, 426), (426, 430, 433, 429), (430, 434, 435, 433), (433, 435, 432), (436, 438, 439, 437), (442, 440, 441, 443), (440, 436, 437, 441), (438, 436, 440, 442), (447, 451, 450, 446), (441, 447, 446, 443), (439, 445, 444, 437), (437, 444, 447, 441), (449, 452, 448), (445, 449, 448, 444), (444, 448, 451, 447), (448, 452, 453, 451), (451, 453, 450)])
me_cube_006.polygons.foreach_set('use_smooth', [0, 0, 0, 0, 0, 0, 0, 0, 0, 0, 0, 0, 0, 0, 0, 0, 0, 0, 0, 0, 0, 0, 0, 0, 0, 0, 0, 0, 0, 0, 0, 0, 0, 0, 0, 0, 0, 0, 0, 0, 0, 0, 0, 0, 0, 0, 0, 0, 1, 1, 1, 1, 0, 0, 0, 0, 0, 0, 0, 0, 0, 0, 0, 0, 0, 0, 0, 1, 1, 1, 1, 0, 0, 0, 0, 0, 0, 0, 0, 0, 1, 1, 1, 1, 1, 1, 0, 0, 0, 0, 0, 0, 0, 0, 0, 0, 0, 0, 0, 0, 0, 0, 0, 0, 0, 0, 0, 0, 0, 0, 0, 0, 0, 0, 0, 0, 0, 0, 0, 0, 0, 0, 0, 0, 0, 0, 0, 0, 0, 0, 0, 0, 0, 0, 0, 0, 0, 0, 0, 0, 0, 0, 0, 0, 0, 0, 0, 0, 0, 0, 0, 0, 0, 0, 0, 0, 0, 0, 0, 0, 0, 0, 0, 0, 0, 0, 0, 0, 0, 0, 0, 0, 0, 0, 0, 0, 0, 0, 0, 0, 0, 0, 0, 0, 0, 0, 0, 0, 0, 0, 0, 0, 0, 0, 0, 0, 0, 0, 0, 0, 0, 0, 0, 0, 0, 0, 0, 0, 0, 0, 0, 0, 0, 0, 0, 0, 0, 0, 0, 0, 0, 0, 0, 0, 0, 0, 0, 0])
_uv = me_cube_006.uv_layers.new(name='UVMap')
_uv.uv.foreach_set('vector', [0.4875, 0.5126, 0.4875, 0.75, 0.01253, 0.75, 0.01253, 0.5126, 0.4875, 0.5125, 0.4875, 0.75, 0.01257, 0.75, 0.01257, 0.5125, 0.5223, 0.7519, 0.9762, 0.7519, 0.9762, 0.989, 0.5223, 0.989, 0.4875, 0.5126, 0.4875, 0.75, 0.01253, 0.75, 0.01253, 0.5126, 0.01253, 0.75, 0.4875, 0.75, 0.4875, 0.9875, 0.01253, 0.9875, 0.01257, 0.75, 0.4875, 0.75, 0.4875, 0.9875, 0.01257, 0.9875, 0.01253, 0.75, 0.01253, 0.5126, 0.4875, 0.5126, 0.4875, 0.75, 0.01257, 0.75, 0.4875, 0.75, 0.4875, 0.9875, 0.01257, 0.9875, 0.4875, 0.5125, 0.4875, 0.75, 0.01257, 0.75, 0.01257, 0.5125, 0.01253, 0.75, 0.01253, 0.5126, 0.4875, 0.5126, 0.4875, 0.75, 0.5123, 0.7542, 0.9873, 0.7542, 0.9873, 0.9861, 0.5123, 0.9861, 0.5123, 0.7542, 0.5123, 0.5224, 0.9873, 0.5224, 0.9873, 0.7542, 0.9873, 0.5224, 0.9873, 0.7542, 0.5123, 0.7542, 0.5123, 0.5224, 0.01257, 0.75, 0.01257, 0.5125, 0.4875, 0.5125, 0.4875, 0.75, 0.01253, 0.75, 0.4875, 0.75, 0.4875, 0.9875, 0.01253, 0.9875, 0.9762, 0.5148, 0.9762, 0.7519, 0.5223, 0.7519, 0.5223, 0.5148, 0.9838, 0.5171, 0.9838, 0.7542, 0.5299, 0.7542, 0.5299, 0.5171, 0.01253, 0.75, 0.4875, 0.75, 0.4875, 0.9875, 0.01253, 0.9875, 0.01366, 0.01993, 0.4855, 0.01993, 0.4855, 0.4857, 0.01366, 0.4857, 0.566, 0.8164, 0.9796, 0.8164, 0.9796, 0.9794, 0.01366, 0.01993, 0.4855, 0.01993, 0.4855, 0.4857, 0.01366, 0.4857, 0.01366, 0.01993, 0.4855, 0.01993, 0.4855, 0.4857, 0.01366, 0.4857, 0.01366, 0.01993, 0.4855, 0.01993, 0.4855, 0.4857, 0.01366, 0.4857, 0.01366, 0.01993, 0.4855, 0.01993, 0.4855, 0.4857, 0.01366, 0.4857, 0.01366, 0.01993, 0.4855, 0.01993, 0.4855, 0.4857, 0.01366, 0.4857, 0.9471, 0.7899, 0.5829, 0.7899, 0.5829, 0.9804, 0.5299, 0.7542, 0.9838, 0.7542, 0.9838, 0.9913, 0.5299, 0.9913, 0.01253, 0.75, 0.4875, 0.75, 0.4875, 0.9875, 0.01253, 0.9875, 0.01257, 0.75, 0.4875, 0.75, 0.4875, 0.9875, 0.01257, 0.9875, 0.5123, 0.7542, 0.9873, 0.7542, 0.9873, 0.9861, 0.5123, 0.9861, 0.5829, 0.7899, 0.9471, 0.7899, 0.5829, 0.9804, 0.9712, 0.8659, 0.6828, 0.8659, 0.9712, 0.9795, 0.01366, 0.01993, 0.4855, 0.01993, 0.4855, 0.4857, 0.01366, 0.4857, 0.01366, 0.01993, 0.4855, 0.01993, 0.4855, 0.4857, 0.01366, 0.4857, 0.9875, 0.5125, 0.9875, 0.9875, 0.5125, 0.9875, 0.5125, 0.5125, 0.9999, 0.5001, 0.9999, 1.0, 0.5, 1.0, 0.5, 0.5001, 0.9999, 0.5001, 0.9999, 1.0, 0.5, 1.0, 0.5, 0.5001, 0.4805, 0.5195, 0.4805, 0.9805, 0.01948, 0.9805, 0.01948, 0.5195, 0.9875, 0.5125, 0.9875, 0.9875, 0.5125, 0.9875, 0.5125, 0.5125, 0.9875, 0.5125, 0.9875, 0.9875, 0.5125, 0.9875, 0.5125, 0.5125, 0.9875, 0.5125, 0.9875, 0.9875, 0.5125, 0.9875, 0.5125, 0.5125, 0.007427, 0.0278, 0.4906, 0.02761, 0.254, 0.4481, 0.4805, 0.5195, 0.4805, 0.9805, 0.01948, 0.9805, 0.01948, 0.5195, 0.4805, 0.5195, 0.4805, 0.9805, 0.01948, 0.9805, 0.01948, 0.5195, 0.4805, 0.5195, 0.4805, 0.9805, 0.01948, 0.9805, 0.01948, 0.5195, 0.007427, 0.0278, 0.4906, 0.02761, 0.254, 0.4481, 0.007427, 0.0278, 0.4906, 0.02761, 0.254, 0.4481, 0.007427, 0.0278, 0.4906, 0.02761, 0.254, 0.4481, 0.4894, 0.5054, 0.4894, 0.9745, 0.3697, 0.9745, 0.3697, 0.5054, 0.3697, 0.5054, 0.3697, 0.9745, 0.25, 0.9745, 0.25, 0.5054, 0.25, 0.5054, 0.25, 0.9745, 0.1303, 0.9745, 0.1303, 0.5054, 0.1303, 0.5054, 0.1303, 0.9745, 0.01061, 0.9745, 0.01061, 0.5054, 0.8241, 0.5237, 0.8241, 0.699, 0.6572, 0.699, 0.6572, 0.5237, 0.941, 0.5237, 0.941, 0.699, 0.7741, 0.699, 0.7741, 0.5237, 0.8866, 0.6449, 0.8866, 0.8864, 0.8061, 0.8864, 0.8061, 0.6449, 0.527, 0.8269, 0.5507, 0.8269, 0.5507, 0.8614, 0.527, 0.8614, 0.8575, 0.7408, 0.941, 0.7408, 0.941, 0.9244, 0.8575, 0.9244, 0.7741, 0.699, 0.941, 0.699, 0.941, 0.7408, 0.8575, 0.7408, 0.6572, 0.699, 0.8241, 0.699, 0.7407, 0.7408, 0.6572, 0.7408, 0.1751, 0.1768, 0.325, 0.1769, 0.325, 0.3283, 0.1751, 0.3283, 0.6572, 0.9244, 0.7407, 0.9244, 0.6572, 0.9661, 0.6572, 0.7408, 0.7407, 0.7408, 0.7407, 0.9244, 0.6572, 0.9244, 0.7407, 0.7408, 0.8575, 0.7408, 0.8575, 0.9244, 0.7407, 0.9244, 0.1751, 0.1768, 0.325, 0.1768, 0.325, 0.3283, 0.1751, 0.3283, 0.8575, 0.9244, 0.941, 0.9244, 0.941, 0.9661, 0.01257, 0.75, 0.4875, 0.75, 0.4875, 0.9875, 0.01257, 0.9875, 0.4875, 0.5125, 0.4875, 0.75, 0.01257, 0.75, 0.01257, 0.5125, 0.2447, 0.08728, 0.4631, 0.1446, 0.2436, 0.475, 0.2481, 0.08975, 0.4656, 0.1497, 0.2415, 0.4774, 0.02857, 0.1434, 0.2481, 0.08975, 0.2415, 0.4774, 0.02595, 0.1435, 0.2447, 0.08728, 0.2436, 0.475, 0.1569, 0.8446, 0.25, 0.9309, 4.983e-05, 1.0, 0.1304, 0.5001, 0.1304, 0.75, 0.1569, 0.8446, 4.983e-05, 1.0, 4.983e-05, 0.5001, 0.3431, 0.8446, 0.3696, 0.75, 0.3696, 0.5001, 0.4999, 0.5001, 0.4999, 0.9999, 0.25, 0.9309, 0.3431, 0.8446, 0.4999, 0.9999, 0.4999, 0.9999, 4.983e-05, 1.0, 0.25, 0.9309, 0.9862, 0.357, 0.9862, 0.3538, 0.9893, 0.3538, 0.9893, 0.357, 0.9862, 0.3602, 0.9862, 0.357, 0.9893, 0.357, 0.9893, 0.3602, 0.983, 0.3602, 0.983, 0.357, 0.9862, 0.357, 0.9862, 0.3602, 0.983, 0.357, 0.983, 0.3538, 0.9862, 0.3538, 0.9862, 0.357, 0.7655, 0.3931, 0.7655, 0.2667, 0.9799, 0.2667, 0.9799, 0.3931, 0.7655, 0.4428, 0.7655, 0.494, 0.9799, 0.494, 0.9799, 0.4428, 0.7655, 0.2667, 0.7655, 0.3931, 0.9799, 0.3931, 0.9799, 0.2667, 0.7655, 0.4428, 0.7655, 0.3931, 0.9799, 0.3931, 0.9799, 0.4428, 0.7655, 0.3931, 0.7655, 0.4428, 0.9799, 0.4428, 0.9799, 0.3931, 0.7655, 0.494, 0.7655, 0.4428, 0.9799, 0.4428, 0.9799, 0.494, 0.7429, 0.2635, 0.7429, 0.4896, 0.5168, 0.4896, 0.5168, 0.2635, 0.7429, 0.2635, 0.7429, 0.4896, 0.5168, 0.4896, 0.5168, 0.2635, 0.7429, 0.2635, 0.5168, 0.2635, 0.5168, 0.4896, 0.7429, 0.4896, 0.7429, 0.2635, 0.5168, 0.2635, 0.5168, 0.4896, 0.7429, 0.4896, 0.7429, 0.2635, 0.7429, 0.4896, 0.5168, 0.4896, 0.5168, 0.2635, 0.7429, 0.2635, 0.7429, 0.4896, 0.5168, 0.4896, 0.5168, 0.2635, 0.7429, 0.2635, 0.5168, 0.2635, 0.5168, 0.4896, 0.7429, 0.4896, 0.7429, 0.2635, 0.5168, 0.2635, 0.5168, 0.4896, 0.7429, 0.4896, 0.5145, 0.2726, 0.7369, 0.2726, 0.7369, 0.4876, 0.5145, 0.4876, 0.5145, 0.2726, 0.7369, 0.2726, 0.7369, 0.4876, 0.5145, 0.4876, 0.5145, 0.2726, 0.7369, 0.2726, 0.7369, 0.4876, 0.5145, 0.4876, 0.5145, 0.2726, 0.7369, 0.2726, 0.7369, 0.4876, 0.5145, 0.4876, 0.5145, 0.2726, 0.7369, 0.2726, 0.7369, 0.4876, 0.5145, 0.4876, 0.5145, 0.2726, 0.7369, 0.2726, 0.7369, 0.4876, 0.5145, 0.4876, 0.5145, 0.2726, 0.7369, 0.2726, 0.7369, 0.4876, 0.5145, 0.4876, 0.5145, 0.2726, 0.7369, 0.2726, 0.7369, 0.4876, 0.5145, 0.4876, 0.5145, 0.2726, 0.7369, 0.2726, 0.7369, 0.4876, 0.5145, 0.4876, 0.5145, 0.2726, 0.5145, 0.4876, 0.7369, 0.4876, 0.7369, 0.2726, 0.5145, 0.2726, 0.5145, 0.4876, 0.7369, 0.4876, 0.7369, 0.2726, 0.5145, 0.2726, 0.7369, 0.2726, 0.7369, 0.4876, 0.5145, 0.4876, 0.5145, 0.2726, 0.7369, 0.2726, 0.7369, 0.4876, 0.5145, 0.4876, 0.5145, 0.2726, 0.7369, 0.2726, 0.7369, 0.4876, 0.5145, 0.4876, 0.5145, 0.2726, 0.7369, 0.2726, 0.7369, 0.4876, 0.5145, 0.4876, 0.5145, 0.2726, 0.7369, 0.2726, 0.7369, 0.4876, 0.5145, 0.4876, 0.5145, 0.2726, 0.7369, 0.2726, 0.7369, 0.4876, 0.5145, 0.4876, 0.5145, 0.2726, 0.7369, 0.2726, 0.7369, 0.4876, 0.5145, 0.4876, 0.5145, 0.2726, 0.7369, 0.2726, 0.7369, 0.4876, 0.5145, 0.4876, 0.5145, 0.2726, 0.5145, 0.4876, 0.7369, 0.4876, 0.7369, 0.2726, 0.5145, 0.2726, 0.7369, 0.2726, 0.7369, 0.4876, 0.5145, 0.4876, 0.5145, 0.2726, 0.7369, 0.2726, 0.7369, 0.4876, 0.5145, 0.4876, 0.5145, 0.2726, 0.5145, 0.4876, 0.7369, 0.4876, 0.7369, 0.2726, 0.5145, 0.2726, 0.5145, 0.4876, 0.7369, 0.4876, 0.7369, 0.2726, 0.5145, 0.2726, 0.5145, 0.4876, 0.7369, 0.4876, 0.7369, 0.2726, 0.5145, 0.2726, 0.5145, 0.4876, 0.7369, 0.4876, 0.7369, 0.2726, 0.5145, 0.2726, 0.5145, 0.4876, 0.7369, 0.4876, 0.7369, 0.2726, 0.5145, 0.2726, 0.5145, 0.4876, 0.7369, 0.4876, 0.7369, 0.2726, 0.5145, 0.2726, 0.5145, 0.4876, 0.7369, 0.4876, 0.7369, 0.2726, 0.5145, 0.2726, 0.5145, 0.4876, 0.7369, 0.4876, 0.7369, 0.2726, 0.5145, 0.2726, 0.5145, 0.4876, 0.7369, 0.4876, 0.7369, 0.2726, 0.5145, 0.2726, 0.5145, 0.4876, 0.7369, 0.4876, 0.7369, 0.2726, 0.5145, 0.2726, 0.5145, 0.4876, 0.7369, 0.4876, 0.7369, 0.2726, 0.5145, 0.2726, 0.5145, 0.4876, 0.7369, 0.4876, 0.7369, 0.2726, 0.5145, 0.2726, 0.5145, 0.4876, 0.7369, 0.4876, 0.7369, 0.2726, 0.5145, 0.2726, 0.5145, 0.4876, 0.7369, 0.4876, 0.7369, 0.2726, 0.5145, 0.2726, 0.5145, 0.4876, 0.7369, 0.4876, 0.7369, 0.2726, 0.5145, 0.2726, 0.7369, 0.2726, 0.7369, 0.4876, 0.5145, 0.4876, 0.5145, 0.2726, 0.5145, 0.4876, 0.7369, 0.4876, 0.7369, 0.2726, 0.5145, 0.2726, 0.5145, 0.4876, 0.7369, 0.4876, 0.7369, 0.2726, 0.5145, 0.2726, 0.5145, 0.4876, 0.7369, 0.4876, 0.7369, 0.2726, 0.5145, 0.2726, 0.7369, 0.2726, 0.7369, 0.4876, 0.5145, 0.4876, 0.5145, 0.2726, 0.7369, 0.2726, 0.7369, 0.4876, 0.5145, 0.4876, 0.7429, 0.2635, 0.5168, 0.2635, 0.5168, 0.4896, 0.7429, 0.4896, 0.7429, 0.2635, 0.5168, 0.2635, 0.5168, 0.4896, 0.7429, 0.4896, 0.7429, 0.2635, 0.7429, 0.4896, 0.5168, 0.4896, 0.5168, 0.2635, 0.7429, 0.2635, 0.7429, 0.4896, 0.5168, 0.4896, 0.5168, 0.2635, 0.7429, 0.2635, 0.5168, 0.2635, 0.5168, 0.4896, 0.7429, 0.4896, 0.7429, 0.2635, 0.5168, 0.2635, 0.5168, 0.4896, 0.7429, 0.4896, 0.7429, 0.2635, 0.7429, 0.4896, 0.5168, 0.4896, 0.5168, 0.2635, 0.7429, 0.2635, 0.7429, 0.4896, 0.5168, 0.4896, 0.5168, 0.2635, 0.5145, 0.2726, 0.5145, 0.4876, 0.7369, 0.4876, 0.7369, 0.2726, 0.5145, 0.2726, 0.5145, 0.4876, 0.7369, 0.4876, 0.7369, 0.2726, 0.5145, 0.2726, 0.5145, 0.4876, 0.7369, 0.4876, 0.7369, 0.2726, 0.5145, 0.2726, 0.5145, 0.4876, 0.7369, 0.4876, 0.7369, 0.2726, 0.5145, 0.2726, 0.5145, 0.4876, 0.7369, 0.4876, 0.7369, 0.2726, 0.5145, 0.2726, 0.5145, 0.4876, 0.7369, 0.4876, 0.7369, 0.2726, 0.5145, 0.2726, 0.5145, 0.4876, 0.7369, 0.4876, 0.7369, 0.2726, 0.5145, 0.2726, 0.5145, 0.4876, 0.7369, 0.4876, 0.7369, 0.2726, 0.5145, 0.2726, 0.7369, 0.2726, 0.7369, 0.4876, 0.5145, 0.4876, 0.5145, 0.2726, 0.7369, 0.2726, 0.7369, 0.4876, 0.5145, 0.4876, 0.5145, 0.2726, 0.7369, 0.2726, 0.7369, 0.4876, 0.5145, 0.4876, 0.5145, 0.2726, 0.7369, 0.2726, 0.7369, 0.4876, 0.5145, 0.4876, 0.5145, 0.2726, 0.7369, 0.2726, 0.7369, 0.4876, 0.5145, 0.4876, 0.5145, 0.2726, 0.7369, 0.2726, 0.7369, 0.4876, 0.5145, 0.4876, 0.5145, 0.2726, 0.7369, 0.2726, 0.7369, 0.4876, 0.5145, 0.4876, 0.5145, 0.2726, 0.7369, 0.2726, 0.7369, 0.4876, 0.5145, 0.4876, 0.9946, 0.005403, 0.9946, 0.2446, 0.7554, 0.2446, 0.7554, 0.005403, 0.9946, 0.005403, 0.7554, 0.005403, 0.7554, 0.2446, 0.9946, 0.2446, 0.8241, 0.5237, 0.8241, 0.699, 0.6572, 0.699, 0.6572, 0.5237, 0.941, 0.5237, 0.941, 0.699, 0.7741, 0.699, 0.7741, 0.5237, 0.8866, 0.6449, 0.8866, 0.8864, 0.8061, 0.8864, 0.8061, 0.6449, 0.527, 0.8269, 0.5507, 0.8269, 0.5507, 0.8614, 0.527, 0.8614, 0.8575, 0.7408, 0.941, 0.7408, 0.941, 0.9244, 0.8575, 0.9244, 0.7741, 0.699, 0.941, 0.699, 0.941, 0.7408, 0.8575, 0.7408, 0.6572, 0.699, 0.8241, 0.699, 0.7407, 0.7408, 0.6572, 0.7408, 0.1751, 0.1768, 0.325, 0.1769, 0.325, 0.3283, 0.1751, 0.3283, 0.6572, 0.9244, 0.7407, 0.9244, 0.6572, 0.9661, 0.6572, 0.7408, 0.7407, 0.7408, 0.7407, 0.9244, 0.6572, 0.9244, 0.7407, 0.7408, 0.8575, 0.7408, 0.8575, 0.9244, 0.7407, 0.9244, 0.1751, 0.1768, 0.325, 0.1768, 0.325, 0.3283, 0.1751, 0.3283, 0.8575, 0.9244, 0.941, 0.9244, 0.941, 0.9661, 0.8241, 0.5237, 0.8241, 0.699, 0.6572, 0.699, 0.6572, 0.5237, 0.941, 0.5237, 0.941, 0.699, 0.7741, 0.699, 0.7741, 0.5237, 0.8866, 0.6449, 0.8866, 0.8864, 0.8061, 0.8864, 0.8061, 0.6449, 0.527, 0.8269, 0.5507, 0.8269, 0.5507, 0.8614, 0.527, 0.8614, 0.8575, 0.7408, 0.941, 0.7408, 0.941, 0.9244, 0.8575, 0.9244, 0.7741, 0.699, 0.941, 0.699, 0.941, 0.7408, 0.8575, 0.7408, 0.6572, 0.699, 0.8241, 0.699, 0.7407, 0.7408, 0.6572, 0.7408, 0.1751, 0.1768, 0.325, 0.1769, 0.325, 0.3283, 0.1751, 0.3283, 0.6572, 0.9244, 0.7407, 0.9244, 0.6572, 0.9661, 0.6572, 0.7408, 0.7407, 0.7408, 0.7407, 0.9244, 0.6572, 0.9244, 0.7407, 0.7408, 0.8575, 0.7408, 0.8575, 0.9244, 0.7407, 0.9244, 0.1751, 0.1768, 0.325, 0.1768, 0.325, 0.3283, 0.1751, 0.3283, 0.8575, 0.9244, 0.941, 0.9244, 0.941, 0.9661, 0.8241, 0.5237, 0.6572, 0.5237, 0.6572, 0.699, 0.8241, 0.699, 0.941, 0.5237, 0.7741, 0.5237, 0.7741, 0.699, 0.941, 0.699, 0.8866, 0.6449, 0.8061, 0.6449, 0.8061, 0.8864, 0.8866, 0.8864, 0.527, 0.8269, 0.527, 0.8614, 0.5507, 0.8614, 0.5507, 0.8269, 0.8575, 0.7408, 0.8575, 0.9244, 0.941, 0.9244, 0.941, 0.7408, 0.7741, 0.699, 0.8575, 0.7408, 0.941, 0.7408, 0.941, 0.699, 0.6572, 0.699, 0.6572, 0.7408, 0.7407, 0.7408, 0.8241, 0.699, 0.1751, 0.1768, 0.1751, 0.3283, 0.325, 0.3283, 0.325, 0.1769, 0.6572, 0.9244, 0.6572, 0.9661, 0.7407, 0.9244, 0.6572, 0.7408, 0.6572, 0.9244, 0.7407, 0.9244, 0.7407, 0.7408, 0.7407, 0.7408, 0.7407, 0.9244, 0.8575, 0.9244, 0.8575, 0.7408, 0.1751, 0.1768, 0.1751, 0.3283, 0.325, 0.3283, 0.325, 0.1768, 0.8575, 0.9244, 0.941, 0.9661, 0.941, 0.9244, 0.8241, 0.5237, 0.6572, 0.5237, 0.6572, 0.699, 0.8241, 0.699, 0.941, 0.5237, 0.7741, 0.5237, 0.7741, 0.699, 0.941, 0.699, 0.8866, 0.6449, 0.8061, 0.6449, 0.8061, 0.8864, 0.8866, 0.8864, 0.527, 0.8269, 0.527, 0.8614, 0.5507, 0.8614, 0.5507, 0.8269, 0.8575, 0.7408, 0.8575, 0.9244, 0.941, 0.9244, 0.941, 0.7408, 0.7741, 0.699, 0.8575, 0.7408, 0.941, 0.7408, 0.941, 0.699, 0.6572, 0.699, 0.6572, 0.7408, 0.7407, 0.7408, 0.8241, 0.699, 0.1751, 0.1768, 0.1751, 0.3283, 0.325, 0.3283, 0.325, 0.1769, 0.6572, 0.9244, 0.6572, 0.9661, 0.7407, 0.9244, 0.6572, 0.7408, 0.6572, 0.9244, 0.7407, 0.9244, 0.7407, 0.7408, 0.7407, 0.7408, 0.7407, 0.9244, 0.8575, 0.9244, 0.8575, 0.7408, 0.1751, 0.1768, 0.1751, 0.3283, 0.325, 0.3283, 0.325, 0.1768, 0.8575, 0.9244, 0.941, 0.9661, 0.941, 0.9244, 0.8241, 0.5237, 0.6572, 0.5237, 0.6572, 0.699, 0.8241, 0.699, 0.941, 0.5237, 0.7741, 0.5237, 0.7741, 0.699, 0.941, 0.699, 0.8866, 0.6449, 0.8061, 0.6449, 0.8061, 0.8864, 0.8866, 0.8864, 0.527, 0.8269, 0.527, 0.8614, 0.5507, 0.8614, 0.5507, 0.8269, 0.8575, 0.7408, 0.8575, 0.9244, 0.941, 0.9244, 0.941, 0.7408, 0.7741, 0.699, 0.8575, 0.7408, 0.941, 0.7408, 0.941, 0.699, 0.6572, 0.699, 0.6572, 0.7408, 0.7407, 0.7408, 0.8241, 0.699, 0.1751, 0.1768, 0.1751, 0.3283, 0.325, 0.3283, 0.325, 0.1769, 0.6572, 0.9244, 0.6572, 0.9661, 0.7407, 0.9244, 0.6572, 0.7408, 0.6572, 0.9244, 0.7407, 0.9244, 0.7407, 0.7408, 0.7407, 0.7408, 0.7407, 0.9244, 0.8575, 0.9244, 0.8575, 0.7408, 0.1751, 0.1768, 0.1751, 0.3283, 0.325, 0.3283, 0.325, 0.1768, 0.8575, 0.9244, 0.941, 0.9661, 0.941, 0.9244])
me_cube_006.use_remesh_preserve_volume = False
me_cube_006.use_remesh_preserve_attributes = False
me_cube_006.use_mirror_vertex_groups = False
me_cube_006.update()
me_cube_008 = bpy.data.meshes.new('Cube.008')
me_cube_008.from_pydata([(1.72, 0.0, 0.0), (1.414, -1.414, 0.7), (1.471, -1.471, 0.0), (1.216, -1.216, 0.0), (1.273, -1.273, 0.7), (0.0, -2.0, 0.7), (0.0, -1.72, 0.0), (0.0, -1.8, 0.7), (0.0, -1.877, 0.1133), (1.877, 0.0, 0.1133), (1.35, -1.35, 0.1133), (-2.08, 0.0, 0.0), (-1.8, 0.0, 0.7), (-1.414, -1.414, 0.7), (-1.471, -1.471, 0.0), (-1.216, -1.216, 0.0), (-1.273, -1.273, 0.7), (0.0, -2.08, 0.0), (-1.877, 0.0, 0.1133), (-1.35, -1.35, 0.1133), (2.0, 0.0, 0.7), (2.08, 0.0, 0.0), (1.8, 0.0, 0.7), (1.414, 1.414, 0.7), (1.471, 1.471, 0.0), (1.216, 1.216, 0.0), (1.273, 1.273, 0.7), (0.0, 2.0, 0.7), (0.0, 1.8, 0.7), (0.0, 1.877, 0.1133), (1.35, 1.35, 0.1133), (0.0, 0.0, 0.1133), (-2.0, 0.0, 0.7), (-1.72, 0.0, 0.0), (-1.414, 1.414, 0.7), (-1.471, 1.471, 0.0), (-1.216, 1.216, 0.0), (-1.273, 1.273, 0.7), (0.0, 2.08, 0.0), (0.0, 1.72, 0.0), (-1.35, 1.35, 0.1133)], [], [(22, 0, 3, 4), (1, 4, 7, 5), (20, 22, 4, 1), (21, 20, 1, 2), (2, 1, 5, 17), (4, 3, 6, 7), (8, 10, 9, 31), (12, 16, 15, 33), (13, 5, 7, 16), (32, 13, 16, 12), (11, 14, 13, 32), (14, 17, 5, 13), (16, 7, 6, 15), (8, 31, 18, 19), (22, 26, 25, 0), (23, 27, 28, 26), (20, 23, 26, 22), (21, 24, 23, 20), (24, 38, 27, 23), (26, 28, 39, 25), (29, 31, 9, 30), (12, 33, 36, 37), (34, 37, 28, 27), (32, 12, 37, 34), (11, 32, 34, 35), (35, 34, 27, 38), (37, 36, 39, 28), (29, 40, 18, 31)])
me_cube_008.polygons.foreach_set('use_smooth', [True] * 28)
_uv = me_cube_008.uv_layers.new(name='UVMap')
_uv.uv.foreach_set('vector', [0.2419, 0.3866, 0.2419, 0.4691, 0.1271, 0.4764, 0.1262, 0.3802, 0.1262, 0.355, 0.1262, 0.3802, 0.009555, 0.3805, 0.009555, 0.3598, 0.2419, 0.3618, 0.2419, 0.3866, 0.1262, 0.3802, 0.1262, 0.355, 0.2419, 0.2677, 0.2419, 0.3618, 0.1262, 0.355, 0.1287, 0.2614, 0.1287, 0.2614, 0.1262, 0.355, 0.009555, 0.3598, 0.009555, 0.2565, 0.1262, 0.3802, 0.1271, 0.4764, 0.009555, 0.4711, 0.009555, 0.3805, 0.02506, 0.37, 0.1259, 0.3261, 0.2265, 0.3705, 0.1255, 0.4709, 0.2419, 0.3866, 0.1262, 0.3802, 0.1271, 0.4764, 0.2419, 0.4691, 0.1262, 0.355, 0.009555, 0.3598, 0.009555, 0.3805, 0.1262, 0.3802, 0.2419, 0.3618, 0.1262, 0.355, 0.1262, 0.3802, 0.2419, 0.3866, 0.2419, 0.2677, 0.1287, 0.2614, 0.1262, 0.355, 0.2419, 0.3618, 0.1287, 0.2614, 0.009555, 0.2565, 0.009555, 0.3598, 0.1262, 0.355, 0.1262, 0.3802, 0.009555, 0.3805, 0.009555, 0.4711, 0.1271, 0.4764, 0.02506, 0.37, 0.1255, 0.4709, 0.2265, 0.3705, 0.1259, 0.3261, 0.2419, 0.3866, 0.1262, 0.3802, 0.1271, 0.4764, 0.2419, 0.4691, 0.1262, 0.355, 0.009555, 0.3598, 0.009555, 0.3805, 0.1262, 0.3802, 0.2419, 0.3618, 0.1262, 0.355, 0.1262, 0.3802, 0.2419, 0.3866, 0.2419, 0.2677, 0.1287, 0.2614, 0.1262, 0.355, 0.2419, 0.3618, 0.1287, 0.2614, 0.009555, 0.2565, 0.009555, 0.3598, 0.1262, 0.355, 0.1262, 0.3802, 0.009555, 0.3805, 0.009555, 0.4711, 0.1271, 0.4764, 0.02506, 0.37, 0.1255, 0.4709, 0.2265, 0.3705, 0.1259, 0.3261, 0.2419, 0.3866, 0.2419, 0.4691, 0.1271, 0.4764, 0.1262, 0.3802, 0.1262, 0.355, 0.1262, 0.3802, 0.009555, 0.3805, 0.009555, 0.3598, 0.2419, 0.3618, 0.2419, 0.3866, 0.1262, 0.3802, 0.1262, 0.355, 0.2419, 0.2677, 0.2419, 0.3618, 0.1262, 0.355, 0.1287, 0.2614, 0.1287, 0.2614, 0.1262, 0.355, 0.009555, 0.3598, 0.009555, 0.2565, 0.1262, 0.3802, 0.1271, 0.4764, 0.009555, 0.4711, 0.009555, 0.3805, 0.02506, 0.37, 0.1259, 0.3261, 0.2265, 0.3705, 0.1255, 0.4709])
me_cube_008.use_remesh_preserve_volume = False
me_cube_008.use_remesh_preserve_attributes = False
me_cube_008.use_mirror_vertex_groups = False
me_cube_008.update()
me_cube_005 = bpy.data.meshes.new('Cube.005')
me_cube_005.from_pydata([(-0.4776, -0.07302, 0.9), (-0.4346, -0.07302, 1.693), (-0.152, -0.07302, 0.9), (-0.2126, -0.07302, 1.872), (-0.3599, -0.3021, 0.9), (-0.2788, -0.09144, 1.977), (-0.1442, -0.3456, 1.778), (-0.3614, -0.1175, 2.161), (-0.3614, 0.02329, 2.161), (-0.1558, -0.06947, 2.013), (-0.1558, 0.04886, 2.013), (-0.2953, -0.04709, 2.253), (-0.04284, -0.04709, 2.188), (-0.514, -0.04709, 2.439), (-0.5708, 0.06211, 2.317), (-0.0638, -0.04609, 1.67), (-0.03315, 0.1289, 1.679), (-0.7111, 0.1553, 0.9542), (0.4776, -0.07302, 0.9), (0.0, 0.272, 0.9), (0.4346, -0.07302, 1.693), (0.0, 0.272, 1.872), (0.152, -0.07302, 0.9), (0.2126, -0.07302, 1.872), (0.3599, -0.3021, 0.9), (0.0, -0.07302, 0.9), (0.0, -0.07302, 1.872), (0.2788, -0.09144, 1.977), (0.0, -0.1756, 2.362), (0.0, 0.2391, 2.149), (0.0, 0.2106, 1.639), (0.0, -0.3185, 1.655), (0.1442, -0.3456, 1.778), (0.0, -0.3727, 1.902), (0.3614, -0.1175, 2.161), (0.3614, 0.02329, 2.161), (0.1558, -0.06947, 2.013), (0.1558, 0.04886, 2.013), (0.2953, -0.04709, 2.253), (0.04284, -0.04709, 2.188), (0.514, -0.04709, 2.439), (0.5708, 0.06211, 2.317), (0.0638, -0.04609, 1.67), (0.03315, 0.1289, 1.679), (0.7111, 0.1553, 0.9542), (-0.6, 0.375, 0.0), (-0.6, 0.375, 0.9), (-0.4632, 0.2895, 0.45), (0.6, 0.375, 0.0), (0.6, 0.375, 0.9), (0.6, -0.375, 0.0), (0.6, -0.375, 0.9), (0.4632, 0.2895, 0.45), (0.4632, -0.2895, 0.45), (-0.6, -0.375, 0.0), (-0.6, -0.375, 0.9), (-0.4632, -0.2895, 0.45)], [], [(19, 0, 1, 21), (21, 1, 3), (4, 3, 1), (1, 0, 4), (2, 3, 4), (21, 3, 26), (2, 25, 26, 3), (5, 28, 29), (28, 5, 6, 33), (29, 30, 5), (5, 30, 31, 6), (33, 6, 31), (7, 8, 10, 9), (8, 7, 13), (9, 12, 11, 7), (12, 10, 8, 11), (11, 8, 13), (7, 11, 13), (14, 15, 16), (14, 16, 17), (17, 15, 14), (19, 21, 20, 18), (21, 23, 20), (24, 20, 23), (20, 24, 18), (22, 24, 23), (21, 26, 23), (22, 23, 26, 25), (27, 29, 28), (28, 33, 32, 27), (29, 27, 30), (27, 32, 31, 30), (33, 31, 32), (34, 36, 37, 35), (35, 40, 34), (36, 34, 38, 39), (39, 38, 35, 37), (38, 40, 35), (34, 40, 38), (41, 43, 42), (41, 44, 43), (44, 41, 42), (52, 47, 46, 49), (46, 55, 49), (48, 45, 47, 52), (52, 49, 51, 53), (48, 52, 53, 50), (51, 49, 55), (56, 55, 46, 47), (54, 56, 47, 45), (56, 53, 51, 55), (54, 50, 53, 56)])
me_cube_005.polygons.foreach_set('use_smooth', [True] * 52)
_uv = me_cube_005.uv_layers.new(name='UVMap')
_uv.uv.foreach_set('vector', [0.006352, -0.0009362, 0.05993, -0.0009362, 0.06009, 0.1227, 0.01037, 0.1227, 0.01128, 0.1182, 0.1162, 0.1182, 0.07656, 0.08565, 0.08126, -0.0009362, 0.08826, 0.1227, 0.06009, 0.1227, 0.06009, 0.1227, 0.05993, -0.0009362, 0.08126, -0.0009362, 0.1089, -0.0009362, 0.08826, 0.1227, 0.08126, -0.0009362, 0.01128, 0.1182, 0.07656, 0.08565, 0.04406, 0.06544, 0.1089, -0.0009362, 0.1225, -0.0009362, 0.1196, 0.1227, 0.08826, 0.1227, 0.1874, 0.1825, 0.1855, 0.2392, 0.1357, 0.1965, 0.1855, 0.2392, 0.1874, 0.1825, 0.2162, 0.1713, 0.2356, 0.1901, 0.1357, 0.1965, 0.1578, 0.1304, 0.1874, 0.1825, 0.1874, 0.1825, 0.1578, 0.1304, 0.2267, 0.1465, 0.2162, 0.1713, 0.2356, 0.1901, 0.2162, 0.1713, 0.2267, 0.1465, 0.02012, 0.1536, 0.00605, 0.1543, 0.006941, 0.1273, 0.01939, 0.129, 0.00605, 0.1543, 0.02012, 0.1536, 0.02192, 0.1861, 0.01939, 0.129, 0.04014, 0.1279, 0.03374, 0.1557, 0.02012, 0.1536, 0.04014, 0.1279, 0.06062, 0.1381, 0.04761, 0.1612, 0.03374, 0.1557, 0.03374, 0.1557, 0.04761, 0.1612, 0.02192, 0.1861, 0.02012, 0.1536, 0.03374, 0.1557, 0.02192, 0.1861, 0.0, 0.0, 0.0, 0.0, 0.0, 0.0, 0.01675, 0.2444, 0.1084, 0.2408, 0.1172, 0.1322, 0.1172, 0.1322, 0.1076, 0.2399, 0.01675, 0.2444, 0.006352, -0.0009362, 0.01037, 0.1227, 0.06009, 0.1227, 0.05993, -0.0009362, 0.01128, 0.1182, 0.07656, 0.08565, 0.1162, 0.1182, 0.08126, -0.0009362, 0.06009, 0.1227, 0.08826, 0.1227, 0.06009, 0.1227, 0.08126, -0.0009362, 0.05993, -0.0009362, 0.1089, -0.0009362, 0.08126, -0.0009362, 0.08826, 0.1227, 0.01128, 0.1182, 0.04406, 0.06544, 0.07656, 0.08565, 0.1089, -0.0009362, 0.08826, 0.1227, 0.1196, 0.1227, 0.1225, -0.0009362, 0.1874, 0.1825, 0.1357, 0.1965, 0.1855, 0.2392, 0.1855, 0.2392, 0.2356, 0.1901, 0.2162, 0.1713, 0.1874, 0.1825, 0.1357, 0.1965, 0.1874, 0.1825, 0.1578, 0.1304, 0.1874, 0.1825, 0.2162, 0.1713, 0.2267, 0.1465, 0.1578, 0.1304, 0.2356, 0.1901, 0.2267, 0.1465, 0.2162, 0.1713, 0.02012, 0.1536, 0.01939, 0.129, 0.006941, 0.1273, 0.00605, 0.1543, 0.00605, 0.1543, 0.02192, 0.1861, 0.02012, 0.1536, 0.01939, 0.129, 0.02012, 0.1536, 0.03374, 0.1557, 0.04014, 0.1279, 0.04014, 0.1279, 0.03374, 0.1557, 0.04761, 0.1612, 0.06062, 0.1381, 0.03374, 0.1557, 0.02192, 0.1861, 0.04761, 0.1612, 0.02012, 0.1536, 0.02192, 0.1861, 0.03374, 0.1557, 0.0, 0.0, 0.0, 0.0, 0.0, 0.0, 0.01675, 0.2444, 0.1172, 0.1322, 0.1084, 0.2408, 0.1172, 0.1322, 0.01675, 0.2444, 0.1076, 0.2399, 0.1889, 0.836, 0.04536, 0.836, 0.02417, 0.765, 0.2101, 0.765, 0.7652, 0.7263, 0.7652, 0.5994, 0.9683, 0.7263, 0.2101, 0.9069, 0.02417, 0.9069, 0.04536, 0.836, 0.1889, 0.836, 0.132, 0.812, 0.1422, 0.8682, 0.05257, 0.8682, 0.06279, 0.812, 0.1422, 0.7558, 0.132, 0.812, 0.06279, 0.812, 0.05257, 0.7558, 0.9683, 0.5994, 0.9683, 0.7263, 0.7652, 0.5994, 0.2093, 0.811, 0.2187, 0.8626, 0.1364, 0.8626, 0.1458, 0.811, 0.2187, 0.7594, 0.2093, 0.811, 0.1458, 0.811, 0.1364, 0.7594, 0.04536, 0.836, 0.1889, 0.836, 0.2101, 0.9069, 0.02417, 0.9069, 0.02417, 0.765, 0.2101, 0.765, 0.1889, 0.836, 0.04536, 0.836])
me_cube_005.use_remesh_preserve_volume = False
me_cube_005.use_remesh_preserve_attributes = False
me_cube_005.use_mirror_vertex_groups = False
me_cube_005.update()
me_cube_004 = bpy.data.meshes.new('Cube.004')
me_cube_004.from_pydata([(-0.396, -1.018, 0.0), (-0.8997, -0.7523, 2.0), (0.642, 0.1887, 0.0), (0.596, 0.2746, 2.0), (0.3733, 0.6908, 1.893), (0.3199, 0.7907, 0.0), (-0.9738, -0.0202, 0.0), (-0.3822, -0.09662, 2.183), (-0.01176, -0.7196, 0.04032), (0.4126, -0.3426, 0.009503), (-0.06156, -0.3821, 1.943), (-0.6842, -2.506, 0.0), (-1.065, -2.541, 2.0), (-1.065, -2.541, 0.0), (-0.4822, -0.9726, 2.0), (-0.9998, -0.6994, 0.0), (-1.522, -1.686, 0.0), (-1.152, -1.621, 2.032), (-0.3293, -1.895, 0.0), (-0.6858, -1.546, 2.232), (1.986, 0.5823, 0.0), (2.01, 0.831, 2.0), (2.052, 1.262, 0.0), (1.245, 1.437, 0.0), (0.9584, 1.006, 2.183), (1.057, 0.09915, 0.0), (1.668, 0.3452, 0.0), (1.352, 0.6512, 2.046)], [], [(8, 10, 14, 0), (7, 1, 14, 10), (4, 7, 10, 3), (2, 3, 9), (9, 3, 10, 8), (15, 1, 7, 6), (6, 7, 4, 5), (11, 12, 13), (16, 1, 15), (18, 19, 12, 11), (17, 12, 19), (1, 17, 19, 14), (0, 14, 19, 18), (13, 12, 17, 16), (16, 17, 1), (23, 21, 22), (22, 21, 20), (25, 27, 3, 2), (24, 4, 3, 27), (21, 24, 27), (20, 21, 26), (26, 21, 27, 25), (5, 4, 24), (5, 24, 21, 23)])
me_cube_004.polygons.foreach_set('use_smooth', [True] * 24)
_uv = me_cube_004.uv_layers.new(name='UVMap')
_uv.uv.foreach_set('vector', [0.1613, 0.267, 0.1401, 0.4778, 0.2415, 0.4846, 0.2451, 0.2652, 0.1391, 0.4284, 0.2402, 0.4195, 0.2386, 0.4837, 0.1331, 0.4865, 0.01252, 0.4139, 0.1391, 0.4284, 0.1331, 0.4865, 0.01094, 0.4781, 0.01824, 0.2652, 0.01251, 0.4943, 0.0991, 0.2635, 0.0991, 0.2635, 0.01251, 0.4943, 0.1401, 0.4778, 0.1613, 0.267, 0.01142, 0.2657, 0.01881, 0.4865, 0.1169, 0.4944, 0.07405, 0.2619, 0.07405, 0.2619, 0.1169, 0.4944, 0.2395, 0.4746, 0.2416, 0.2654, 0.2397, 0.2643, 0.2025, 0.4938, 0.207, 0.2631, 0.0949, 0.2555, 0.01318, 0.4935, 0.00546, 0.2626, 0.08447, 0.2572, 0.1341, 0.4829, 0.01263, 0.482, 0.01263, 0.2624, 0.1224, 0.4218, 0.2273, 0.4771, 0.1241, 0.4805, 0.01748, 0.4241, 0.1224, 0.4218, 0.1241, 0.4805, 0.01909, 0.4828, 0.2393, 0.264, 0.2344, 0.48, 0.1341, 0.4829, 0.08447, 0.2572, 0.207, 0.2631, 0.2025, 0.4938, 0.09943, 0.4938, 0.0949, 0.2555, 0.0949, 0.2555, 0.09943, 0.4938, 0.01318, 0.4935, 0.1232, 0.2856, 0.04361, 0.4678, 0.05565, 0.2856, 0.05565, 0.2856, 0.04361, 0.4678, 0.01294, 0.2848, 0.1075, 0.2574, 0.1528, 0.4919, 0.01594, 0.4865, 0.007398, 0.2632, 0.1121, 0.4775, 0.006947, 0.4792, 0.00743, 0.4142, 0.1486, 0.4189, 0.2372, 0.4809, 0.1121, 0.4775, 0.1486, 0.4189, 0.2452, 0.2646, 0.2404, 0.4896, 0.181, 0.26, 0.181, 0.26, 0.2404, 0.4896, 0.1528, 0.4919, 0.1075, 0.2574, 0.239, 0.2956, 0.2274, 0.4645, 0.1443, 0.4847, 0.239, 0.2956, 0.1443, 0.4847, 0.04361, 0.4678, 0.1232, 0.2856])
me_cube_004.use_remesh_preserve_volume = False
me_cube_004.use_remesh_preserve_attributes = False
me_cube_004.use_mirror_vertex_groups = False
me_cube_004.update()
me_cube_003 = bpy.data.meshes.new('Cube.003')
me_cube_003.from_pydata([(-1.0, -0.3414, 0.0), (-1.0, 0.2281, 2.0), (1.0, -0.3414, 0.0), (1.0, -0.244, 2.0), (1.0, 0.2281, 1.893), (1.0, 0.3414, 0.0), (-0.4966, 0.6066, 0.0), (-0.1153, 0.148, 2.183), (-0.268, -0.5606, 0.04032), (0.2996, -0.5733, 0.009503), (-0.07471, -0.2795, 1.943), (-3.213, -0.3487, 2.146e-08), (-3.198, 0.03315, 2.0), (-3.198, 0.03315, 1.998e-08), (-1.0, -0.244, 2.0), (-1.0, 0.3414, 0.0), (-2.015, 0.6038, 0.0), (-2.009, 0.2281, 2.032), (-2.541, -0.6286, 0.0), (-2.009, -0.244, 2.232), (3.0, -0.3414, 0.0), (3.0, -0.09154, 2.0), (3.0, 0.3414, 0.0), (2.281, 0.5772, 0.0), (1.913, 0.2139, 2.183), (1.826, -0.6946, 0.0), (2.475, -0.5772, 0.0), (2.226, -0.2135, 2.046)], [], [(8, 10, 14, 0), (7, 1, 14, 10), (4, 7, 10, 3), (2, 3, 9), (9, 3, 10, 8), (15, 1, 7, 6), (6, 7, 4, 5), (11, 12, 13), (16, 1, 15), (18, 19, 12, 11), (17, 12, 19), (1, 17, 19, 14), (0, 14, 19, 18), (13, 12, 17, 16), (16, 17, 1), (23, 21, 22), (22, 21, 20), (25, 27, 3, 2), (24, 4, 3, 27), (21, 24, 27), (20, 21, 26), (26, 21, 27, 25), (5, 4, 24), (5, 24, 21, 23)])
me_cube_003.polygons.foreach_set('use_smooth', [True] * 24)
_uv = me_cube_003.uv_layers.new(name='UVMap')
_uv.uv.foreach_set('vector', [0.1613, 0.267, 0.1401, 0.4778, 0.2415, 0.4846, 0.2451, 0.2652, 0.1391, 0.4284, 0.2402, 0.4195, 0.2386, 0.4837, 0.1331, 0.4865, 0.01252, 0.4139, 0.1391, 0.4284, 0.1331, 0.4865, 0.01094, 0.4781, 0.01824, 0.2652, 0.01251, 0.4943, 0.0991, 0.2635, 0.0991, 0.2635, 0.01251, 0.4943, 0.1401, 0.4778, 0.1613, 0.267, 0.01142, 0.2657, 0.01881, 0.4865, 0.1169, 0.4944, 0.07405, 0.2619, 0.07405, 0.2619, 0.1169, 0.4944, 0.2395, 0.4746, 0.2416, 0.2654, 0.2397, 0.2643, 0.2025, 0.4938, 0.207, 0.2631, 0.0949, 0.2555, 0.01318, 0.4935, 0.00546, 0.2626, 0.08447, 0.2572, 0.1341, 0.4829, 0.01263, 0.482, 0.01263, 0.2624, 0.1224, 0.4218, 0.2273, 0.4771, 0.1241, 0.4805, 0.01748, 0.4241, 0.1224, 0.4218, 0.1241, 0.4805, 0.01909, 0.4828, 0.2393, 0.264, 0.2344, 0.48, 0.1341, 0.4829, 0.08447, 0.2572, 0.207, 0.2631, 0.2025, 0.4938, 0.09943, 0.4938, 0.0949, 0.2555, 0.0949, 0.2555, 0.09943, 0.4938, 0.01318, 0.4935, 0.1232, 0.2856, 0.04361, 0.4678, 0.05565, 0.2856, 0.05565, 0.2856, 0.04361, 0.4678, 0.01294, 0.2848, 0.1075, 0.2574, 0.1528, 0.4919, 0.01594, 0.4865, 0.007398, 0.2632, 0.1121, 0.4775, 0.006947, 0.4792, 0.00743, 0.4142, 0.1486, 0.4189, 0.2372, 0.4809, 0.1121, 0.4775, 0.1486, 0.4189, 0.2452, 0.2646, 0.2404, 0.4896, 0.181, 0.26, 0.181, 0.26, 0.2404, 0.4896, 0.1528, 0.4919, 0.1075, 0.2574, 0.239, 0.2956, 0.2274, 0.4645, 0.1443, 0.4847, 0.239, 0.2956, 0.1443, 0.4847, 0.04361, 0.4678, 0.1232, 0.2856])
me_cube_003.use_remesh_preserve_volume = False
me_cube_003.use_remesh_preserve_attributes = False
me_cube_003.use_mirror_vertex_groups = False
me_cube_003.update()
me_cube = bpy.data.meshes.new('Cube')
me_cube.from_pydata([(2.5, 1.5, 3.0), (2.5, 2.5, 0.0), (2.5, -2.5, 0.0), (2.5, -1.5, 3.0), (-2.5, 2.5, 0.0), (-1.379, -2.5, 0.0), (-2.5, -1.5, 3.0), (-2.5, 1.5, 3.0), (-7.458, -2.5, 0.0), (-1.5, -2.5, 3.0), (1.5, -2.5, 3.0), (2.5, -2.5, 3.0), (-7.096, 2.5, 0.0), (-2.5, -2.5, 3.0), (-1.5, 2.5, 3.0), (-7.096, 2.5, 3.0), (1.5, 2.5, 3.0), (2.5, 2.5, 3.0), (-7.096, -2.5, 1.808), (-2.5, 2.5, 3.0), (2.5, 1.5, 6.0), (2.5, -1.5, 6.0), (-2.5, -1.5, 6.0), (-2.5, 1.5, 6.0), (1.5, -2.5, 6.0), (-1.5, -2.5, 6.0), (2.5, -2.5, 6.0), (-2.5, -2.5, 6.0), (-1.5, 2.5, 6.0), (1.5, 2.5, 6.0), (2.5, 2.5, 6.0), (-2.5, 2.5, 6.0), (-2.5, 0.0, 8.071), (2.5, 0.0, 8.071), (-8.0, 4.0, 0.0), (-8.0, 4.0, 3.557), (-6.586, 3.414, 0.0), (-6.586, 3.414, 3.557), (-6.0, 2.0, 0.0), (-6.0, 2.0, 2.92), (-6.586, 0.5858, 0.0), (-6.586, 0.5858, 2.561), (-8.0, 0.0, 0.0), (-8.0, 0.0, 3.418), (-9.414, 0.5858, 0.0), (-9.414, 0.5858, 3.014), (-10.0, 2.0, 0.0), (-10.0, 2.0, 3.597), (-9.414, 3.414, 0.0), (-9.414, 3.414, 4.0), (-4.952, 2.5, 3.0), (-4.952, 2.5, 0.0), (-7.376, -5.167, 0.0), (-2.617, -6.073, -1.718e-08), (-2.5, -1.5, 3.0), (-2.5, 1.5, 3.0), (-2.5, -2.5, 3.0), (-7.096, 2.5, 3.0), (-7.096, -2.5, 1.808), (-2.5, 2.5, 3.0), (-4.952, -2.5, 1.958), (-4.952, 2.5, 3.0), (-7.376, -5.167, 0.0), (-4.815, -7.067, -8.215e-09), (-2.617, -6.073, -1.718e-08)], [], [(3, 0, 20, 21), (10, 11, 26, 24), (6, 13, 27, 22), (13, 9, 25, 27), (1, 0, 3, 2), (2, 3, 11), (14, 28, 29, 16), (50, 51, 12, 15), (2, 10, 9, 5), (10, 2, 11), (5, 9, 13), (7, 6, 22, 23), (19, 7, 23, 31), (4, 14, 16, 1), (1, 16, 17), (14, 4, 19), (19, 31, 28, 14), (0, 17, 30, 20), (0, 1, 17), (24, 26, 33), (31, 23, 32), (23, 22, 32), (29, 28, 32, 33), (25, 24, 33, 32), (22, 27, 32), (9, 10, 24, 25), (11, 3, 21, 26), (16, 29, 30, 17), (8, 18, 15, 12), (30, 29, 33), (27, 25, 32), (28, 31, 32), (34, 35, 37, 36), (36, 37, 39, 38), (40, 41, 43, 42), (42, 43, 45, 44), (44, 45, 47, 46), (37, 35, 49, 47, 45, 43, 41, 39), (46, 47, 49, 48), (48, 49, 35, 34), (5, 13, 53), (19, 4, 51, 50), (18, 8, 52), (30, 33, 20), (20, 33, 21), (21, 33, 26), (60, 61, 57, 58), (56, 54, 60), (54, 55, 61, 60), (55, 59, 61), (56, 60, 63, 64), (60, 58, 62, 63)])
_uv = me_cube.uv_layers.new(name='UVMap')
_uv.uv.foreach_set('vector', [0.25, 0.5, 0.5, 0.5, 0.5, 0.75, 0.25, 0.75, 0.08332, 0.5, -1.431e-06, 0.5, -1.431e-06, 0.75, 0.08332, 0.75, 0.08332, 0.5, -1.431e-06, 0.5, -1.431e-06, 0.75, 0.08332, 0.75, -1.431e-06, 0.5, 0.08332, 0.5, 0.08332, 0.75, -1.431e-06, 0.75, 0.4863, 0.7505, 0.3914, 0.9894, 0.1067, 0.9894, 0.01178, 0.7505, 0.01178, 0.7505, 0.1067, 0.9894, 0.01178, 0.9894, 0.25, 0.5, 0.25, 0.75, 0.5, 0.75, 0.5, 0.5, 0.01806, 1.0, 0.01806, 0.75, 0.1967, 0.75, 0.1967, 1.0, 0.3204, 0.7593, 0.2427, 0.9924, 0.009657, 0.9924, 0.01903, 0.7593, 0.1627, 0.9924, 0.2403, 0.7593, 0.2403, 0.9924, 0.006184, 0.7593, 0.01556, 0.9924, 0.09325, 0.9924, 9.12e-06, 0.5, 0.25, 0.5, 0.25, 0.75, 9.179e-06, 0.75, -1.431e-06, 0.5, 0.08332, 0.5, 0.08332, 0.75, -1.431e-06, 0.75, 0.2445, 0.7492, 0.197, 0.9936, 0.05455, 0.9936, 0.007059, 0.7492, 0.007059, 0.7492, 0.05455, 0.9936, 0.007059, 0.9936, 0.197, 0.9936, 0.2445, 0.7492, 0.2445, 0.9936, -1.431e-06, 0.5, -1.431e-06, 0.75, 0.08332, 0.75, 0.08332, 0.5, 0.08332, 0.5, -1.431e-06, 0.5, -1.431e-06, 0.75, 0.08332, 0.75, 0.3914, 0.9894, 0.4863, 0.7505, 0.4863, 0.9894, 0.6976, 0.5037, 0.746, 0.5037, 0.746, 0.7397, 0.006497, 0.5159, 0.05203, 0.5614, 0.006706, 0.7433, 0.05203, 0.5614, 0.1886, 0.698, 0.006706, 0.7433, 0.6976, 0.5037, 0.5524, 0.5037, 0.504, 0.7397, 0.746, 0.7397, 0.5524, 0.5037, 0.6976, 0.5037, 0.746, 0.7397, 0.504, 0.7397, 0.1886, 0.698, 0.2342, 0.7435, 0.006706, 0.7433, 0.25, 0.5, 0.5, 0.5, 0.5, 0.75, 0.25, 0.75, -1.431e-06, 0.5, 0.08332, 0.5, 0.08332, 0.75, -1.431e-06, 0.75, 0.08332, 0.5, 0.08332, 0.75, -1.431e-06, 0.75, -1.431e-06, 0.5, 0.2441, 0.7587, 0.2441, 0.8445, 0.006984, 0.901, 0.006984, 0.7587, 0.746, 0.5037, 0.6976, 0.5037, 0.746, 0.7397, 0.504, 0.5037, 0.5524, 0.5037, 0.504, 0.7397, 0.5524, 0.5037, 0.504, 0.5037, 0.504, 0.7397, 0.1302, 0.7619, 0.1302, 0.9332, 0.05649, 0.9332, 0.05649, 0.7619, 0.2129, 0.7558, 0.2129, 0.948, 0.1302, 0.9231, 0.1302, 0.7558, 0.2275, 0.7543, 0.2275, 0.949, 0.1313, 0.9692, 0.1313, 0.7543, 0.1313, 0.7543, 0.1313, 0.9692, 0.03502, 0.9692, 0.03502, 0.7543, 0.1575, 0.7611, 0.1575, 0.9121, 0.08984, 0.9379, 0.08984, 0.7611, 0.9232, 0.7403, 0.8328, 0.7388, 0.7638, 0.6748, 0.7638, 0.5844, 0.8364, 0.5205, 0.9268, 0.52, 0.9927, 0.5848, 0.9915, 0.6752, 0.08984, 0.7611, 0.08984, 0.9379, 0.02221, 0.9379, 0.02221, 0.7611, 0.204, 0.7619, 0.204, 0.9546, 0.1302, 0.9332, 0.1302, 0.7619, 0.9792, 0.5215, 0.9471, 0.7254, 0.7587, 0.5215, 0.00388, 0.9954, 0.00388, 0.7576, 0.1983, 0.7576, 0.1983, 0.9954, 0.03865, 0.8593, 0.03865, 0.7567, 0.214, 0.7567, 0.006497, 0.5159, 0.006706, 0.7433, 0.05203, 0.5614, 0.05203, 0.5614, 0.006706, 0.7433, 0.1886, 0.698, 0.1886, 0.698, 0.006706, 0.7433, 0.2342, 0.7435, 0.7727, 0.7383, 0.7727, 0.5179, 0.9754, 0.5179, 0.9758, 0.7397, 0.7638, 0.7384, 0.767, 0.6927, 0.9809, 0.7432, 0.767, 0.6927, 0.767, 0.5554, 0.967, 0.5097, 0.9809, 0.7432, 0.767, 0.5554, 0.767, 0.5097, 0.967, 0.5097, 0.7645, 0.5112, 0.9128, 0.5109, 0.9694, 0.7338, 0.8509, 0.735, 0.7792, 0.5126, 0.9573, 0.5126, 0.9344, 0.6994, 0.7898, 0.7285])
me_cube.use_remesh_preserve_volume = False
me_cube.use_remesh_preserve_attributes = False
me_cube.use_mirror_vertex_groups = False
me_cube.update()
me_cube_002 = bpy.data.meshes.new('Cube.002')
me_cube_002.from_pydata([(-1.709, 2.0, 3.0), (-1.796, 4.221, 1.003e-09), (-1.709, 4.035, 3.0), (0.0, 4.035, 0.0), (0.0, 3.479, 2.998), (1.0, 4.035, 3.0), (1.0, 4.035, 0.0), (4.0, -4.0, 0.0), (0.9651, -4.081, 0.0), (1.0, -4.0, 3.0), (0.0, 2.364, 2.998), (0.0, 0.0, 0.0), (1.0, 0.0, 3.0), (1.0, 0.0, 0.0), (5.0, 4.035, 3.0), (5.089, 4.035, 0.0), (5.0, 0.0, 3.0), (5.089, 0.0, 0.0), (4.035, -3.34, 0.0), (4.0, -3.42, 3.0), (1.0, -3.42, 0.0), (1.0, -3.42, 3.0), (0.0, 2.0, 3.0), (-1.709, -0.0003502, 1.5), (0.0, -0.0003502, 1.5), (-1.709, -1.52, 1.5), (0.0, -1.52, 1.5), (-4.009, -0.0003502, 0.0), (-4.009, -1.52, 0.0), (-1.709, 2.0, -9.247e-09), (-1.858, 0.1735, -9.247e-09), (-1.709, -1.623, -9.247e-09), (0.0, -1.623, -9.247e-09), (1.0, 4.035, 6.0), (0.0, 3.479, 4.998), (1.0, 0.0, 6.0), (0.0, 2.364, 4.998), (5.0, 4.035, 5.911), (5.0, 0.0, 6.0), (4.0, 4.035, 3.0), (4.0, 4.035, 0.0), (4.0, 0.0, 3.0), (4.0, 0.0, 0.0), (4.0, 4.035, 6.0), (4.0, 0.0, 6.0), (1.0, -4.0, 6.0), (4.0, -4.0, 3.0), (4.0, -4.0, 6.0), (0.0, 4.035, 6.0), (0.0, 4.035, 3.0), (0.0, 0.0, 3.0), (0.0, 0.0, 5.911), (1.064, 3.479, 2.998), (1.064, 2.364, 2.998), (1.064, 3.479, 4.998), (1.064, 2.364, 4.998), (2.5, 2.018, 7.788), (0.0, 2.018, 8.0), (2.5, -4.0, 7.727), (5.0, 2.018, 8.0), (3.807, 3.268, 6.606), (4.807, 2.268, 6.606), (3.807, 3.268, 8.941), (3.807, 2.268, 8.941), (3.807, 2.268, 6.606), (4.807, 3.268, 8.941), (4.807, 3.268, 6.606), (4.807, 2.268, 8.941)], [], [(29, 0, 2, 1), (1, 2, 49, 3), (40, 39, 14, 15), (39, 5, 33, 43), (3, 49, 5, 6), (50, 11, 13, 12), (9, 8, 7, 46), (15, 14, 16, 17), (41, 16, 38, 44), (41, 42, 17, 16), (21, 19, 18, 20), (21, 20, 8, 9), (18, 19, 46, 7), (2, 0, 22, 49), (22, 0, 23, 24), (24, 23, 25, 26), (25, 23, 27, 28), (28, 31, 25), (26, 25, 31, 32), (27, 23, 30), (24, 26, 32, 11), (23, 0, 29, 30), (50, 49, 24), (37, 59, 38), (44, 38, 59, 56), (16, 14, 37, 38), (5, 49, 48, 33), (36, 34, 54, 55), (50, 12, 35, 51), (12, 13, 42, 41), (14, 39, 43, 37), (6, 5, 39, 40), (9, 46, 47, 45), (44, 47, 46, 41), (35, 12, 9, 45), (12, 41, 46, 9), (52, 53, 55, 54), (34, 36, 51, 48), (4, 34, 48, 49), (36, 10, 50, 51), (34, 4, 52, 54), (4, 10, 53, 52), (35, 45, 58, 56), (47, 44, 56, 58), (33, 48, 57, 56), (43, 33, 56), (37, 43, 56, 59), (48, 51, 57), (51, 35, 56, 57), (47, 58, 45), (63, 64, 61, 67), (62, 60, 64, 63), (65, 66, 60, 62), (67, 61, 66, 65), (62, 63, 67, 65), (36, 55, 53, 10)])
_uv = me_cube_002.uv_layers.new(name='UVMap')
_uv.uv.foreach_set('vector', [0.1741, 0.747, 0.1741, 0.997, 0.004551, 0.997, 0.004551, 0.747, 0.1424, 0.75, 0.1424, 1.0, 1.895e-05, 1.0, 1.895e-05, 0.75, 0.08334, 0.75, 0.08334, 1.0, 1.451e-05, 1.0, 1.451e-05, 0.75, 0.2563, 0.5063, 0.4937, 0.5063, 0.4937, 0.7437, 0.2563, 0.7437, 0.08334, 0.75, 0.08334, 1.0, 1.451e-05, 1.0, 1.451e-05, 0.75, 0.2493, 1.0, 0.2493, 0.75, 0.166, 0.75, 0.166, 1.0, 3.994e-06, 1.0, 3.934e-06, 0.75, 0.25, 0.75, 0.25, 1.0, 0.2516, 0.7511, 0.2516, 0.9999, -0.001626, 0.9999, -0.001626, 0.7511, 0.08337, 0.5, 4.333e-05, 0.5, 4.333e-05, 0.75, 0.08337, 0.75, -1.46e-06, 1.0, -1.46e-06, 0.75, 0.08332, 0.75, 0.08332, 1.0, 0.25, 1.0, 3.934e-06, 1.0, 3.934e-06, 0.75, 0.25, 0.75, 0.1641, 1.0, 0.1641, 0.75, 0.2124, 0.75, 0.2124, 1.0, 0.07954, 0.75, 0.07954, 1.0, 0.03124, 1.0, 0.03124, 0.75, 0.2082, 0.9254, 0.04946, 0.9254, 0.04946, 0.7921, 0.2082, 0.7921, 0.8716, 0.9957, 0.7561, 0.9957, 0.7561, 0.7533, 0.8716, 0.7533, 0.2082, 0.9333, 0.04946, 0.9333, 0.04946, 0.7921, 0.2082, 0.7921, 0.8709, 0.9957, 0.7556, 0.9957, 0.7556, 0.7533, 0.8709, 0.7533, 0.2493, 0.9989, 0.1235, 0.8286, 0.0007754, 0.9989, 0.1398, 0.9999, 0.0008453, 0.9999, 0.0008453, 0.8429, 0.1398, 0.8429, 0.2493, 0.9989, 0.0007754, 0.9989, 0.1235, 0.8286, 0.1258, 0.9984, 0.000846, 0.9984, 0.000846, 0.844, 0.1258, 0.844, 0.2192, 0.9986, 0.003548, 0.9986, 0.003548, 0.7543, 0.2192, 0.8178, 0.2507, 0.9943, 0.001476, 0.9943, 0.2507, 0.8767, 0.007674, 0.5846, 0.008653, 0.7464, 0.1705, 0.7474, 0.6422, 0.7558, 0.7478, 0.7558, 0.7478, 0.9937, 0.504, 0.9937, 0.255, 0.508, 0.495, 0.508, 0.495, 0.7479, 0.255, 0.7479, 0.08541, 0.5063, 0.006248, 0.5063, 0.006248, 0.7437, 0.08541, 0.7437, 0.8779, 0.749, 0.9913, 0.749, 0.9913, 0.998, 0.8779, 0.998, 0.002126, 0.5063, 0.08128, 0.5063, 0.08128, 0.7437, 0.002126, 0.7437, 9.179e-06, 1.0, 9.12e-06, 0.75, 0.25, 0.75, 0.25, 1.0, 0.006248, 0.5063, 0.08541, 0.5063, 0.08541, 0.7437, 0.006248, 0.7437, 0.25, 0.75, 0.25, 1.0, 2.509e-05, 1.0, 2.509e-05, 0.75, 0.2563, 0.5063, 0.4937, 0.5063, 0.4937, 0.7437, 0.2563, 0.7437, 0.002482, 0.7405, 0.2477, 0.7405, 0.2477, 0.5015, 0.002482, 0.5015, 0.002482, 0.7405, 0.002482, 0.5015, 0.2477, 0.5015, 0.2477, 0.7405, 0.216, 0.7718, 0.216, 0.9125, 0.0283, 0.9125, 0.0283, 0.7718, 0.8868, 0.9715, 0.9948, 0.9715, 0.9948, 0.9955, 0.8868, 0.9955, 0.04458, 0.6476, 0.1275, 0.6476, 0.2465, 0.7444, 0.003233, 0.7444, 0.04458, 0.5213, 0.04458, 0.6476, 0.003233, 0.7444, 0.003233, 0.5214, 0.1275, 0.6476, 0.1275, 0.5213, 0.2465, 0.5214, 0.2465, 0.7444, 0.9401, 0.8158, 0.9857, 0.8158, 0.986, 0.9952, 0.8788, 0.9952, 0.8787, 0.7556, 0.9925, 0.7556, 0.9925, 0.9937, 0.8787, 0.9937, 0.6662, 0.9989, 0.5, 0.9989, 0.5, 0.7565, 0.75, 0.7565, 0.5, 0.9989, 0.6662, 0.9989, 0.75, 0.7565, 0.5, 0.7565, 0.5483, 0.9981, 0.4985, 0.9981, 0.4985, 0.7519, 0.6231, 0.7519, 0.6979, 0.9981, 0.5483, 0.9981, 0.6231, 0.7519, 0.7477, 0.9981, 0.6979, 0.9981, 0.6231, 0.7519, 0.7477, 0.7519, 0.007674, 0.5846, 0.1705, 0.7474, 0.008653, 0.7464, 0.5068, 0.7593, 0.5947, 0.7593, 0.7267, 0.9945, 0.5068, 0.9945, 0.007674, 0.5846, 0.008653, 0.7464, 0.1705, 0.7474, 0.2493, 0.9375, 0.2493, 0.75, 0.1035, 0.75, 0.1035, 0.9375, 0.2493, 0.9375, 0.2493, 0.75, 0.1035, 0.75, 0.1035, 0.9375, 0.2493, 0.9375, 0.2493, 0.75, 0.1035, 0.75, 0.1035, 0.9375, 0.2493, 0.9375, 0.2493, 0.75, 0.1035, 0.75, 0.1035, 0.9375, 0.9034, 0.9941, 0.9034, 0.9059, 0.9917, 0.9059, 0.9917, 0.9941, 0.9401, 0.8158, 0.8788, 0.9952, 0.986, 0.9952, 0.9857, 0.8158])
me_cube_002.use_remesh_preserve_volume = False
me_cube_002.use_remesh_preserve_attributes = False
me_cube_002.use_mirror_vertex_groups = False
me_cube_002.update()
me_cube_001 = bpy.data.meshes.new('Cube.001')
me_cube_001.from_pydata([(0.0, 4.5, 0.0), (3.0, 1.5, 0.0), (3.0, 1.5, 3.0), (3.0, 4.5, 0.0), (2.982, 4.424, 2.846), (3.0, -1.5, 3.0), (3.0, -1.5, 0.0), (0.0, -4.5, 0.0), (0.0, -4.5, 3.0), (2.982, -4.521, 2.846), (3.0, -4.5, 0.0), (-3.0, 4.5, 0.0), (-3.0, 1.5, 0.0), (-3.0, 1.5, 3.0), (-2.982, 4.424, 2.846), (-3.0, -1.5, 0.0), (-3.0, -1.5, 3.0), (-3.0, -4.5, 0.0), (-3.149, -4.411, 2.967), (0.0, -4.5, 4.5), (-1.64e-17, 1.399, 4.165), (0.0, 4.5, 4.5), (-1.649e-17, -1.449, 4.212), (0.0, 4.5, 3.0)], [], [(18, 8, 19), (0, 23, 4, 3), (3, 4, 2, 1), (23, 0, 11, 14), (8, 9, 19), (13, 16, 22, 20), (1, 2, 5, 6), (10, 9, 8, 7), (9, 5, 22, 19), (6, 5, 9, 10), (12, 13, 14, 11), (13, 12, 15, 16), (16, 15, 17, 18), (5, 2, 20, 22), (16, 18, 19, 22), (7, 8, 18, 17), (23, 21, 4), (2, 4, 21, 20), (14, 21, 23), (14, 13, 20, 21)])
_uv = me_cube_001.uv_layers.new(name='UVMap')
_uv.uv.foreach_set('vector', [-0.00136, 0.9976, 0.1236, 0.8738, 0.2486, 0.9976, 0.245, 0.755, 0.245, 0.995, 0.005024, 0.995, 0.005024, 0.755, 0.245, 0.755, 0.245, 0.995, 0.005024, 0.995, 0.005024, 0.755, 0.005024, 0.995, 0.005024, 0.755, 0.245, 0.755, 0.245, 0.995, 0.1258, 0.8784, 0.2508, 0.997, 0.0007795, 0.997, 0.5026, 0.7526, 0.7468, 0.7526, 0.7468, 0.9968, 0.5026, 0.9968, 0.245, 0.755, 0.245, 0.995, 0.005024, 0.995, 0.005024, 0.755, 0.245, 0.755, 0.245, 0.995, 0.005024, 0.995, 0.005024, 0.755, 0.5026, 0.7526, 0.7468, 0.7526, 0.7468, 0.9968, 0.5026, 0.9968, 0.245, 0.755, 0.245, 0.995, 0.005024, 0.995, 0.005024, 0.755, 0.245, 0.755, 0.245, 0.995, 0.005024, 0.995, 0.005024, 0.755, 0.255, 0.995, 0.255, 0.755, 0.495, 0.755, 0.495, 0.995, 0.005024, 0.995, 0.005024, 0.755, 0.245, 0.755, 0.245, 0.995, 0.5026, 0.7526, 0.7468, 0.7526, 0.7468, 0.9968, 0.5026, 0.9968, 0.5026, 0.7526, 0.7468, 0.7526, 0.7468, 0.9968, 0.5026, 0.9968, 0.245, 0.755, 0.245, 0.995, 0.005024, 0.995, 0.005024, 0.755, 0.1258, 0.8784, 0.0007795, 0.997, 0.2508, 0.997, 0.5026, 0.7526, 0.7468, 0.7526, 0.7468, 0.9968, 0.5026, 0.9968, -0.00136, 0.9976, 0.2486, 0.9976, 0.1236, 0.8738, 0.5026, 0.7526, 0.7468, 0.7526, 0.7468, 0.9968, 0.5026, 0.9968])
me_cube_001.use_remesh_preserve_volume = False
me_cube_001.use_remesh_preserve_attributes = False
me_cube_001.use_mirror_vertex_groups = False
me_cube_001.update()

# ---- objects
ob_town_bush_a = bpy.data.objects.new('town_bush_a', me_cylinder_002)
ob_town_barrel = bpy.data.objects.new('town_barrel', me_cylinder_001)
ob_town_tree_a = bpy.data.objects.new('town_tree_a', me_cylinder)
ob_town_executionblock = bpy.data.objects.new('town_executionblock', me_cube_007)
ob_cube = bpy.data.objects.new('Cube', me_cube_009)
ob_town_chapel = bpy.data.objects.new('town_chapel', me_cube_006)
ob_town_fountain = bpy.data.objects.new('town_fountain', me_cube_008)
ob_town_fountain_gargoyle = bpy.data.objects.new('town_fountain_gargoyle', me_cube_005)
ob_town_fence_corner = bpy.data.objects.new('town_fence_corner', me_cube_004)
ob_town_fence_straight = bpy.data.objects.new('town_fence_straight', me_cube_003)
ob_town_house_c = bpy.data.objects.new('town_house_c', me_cube)
ob_town_house_b = bpy.data.objects.new('town_house_b', me_cube_002)
ob_town_house_a = bpy.data.objects.new('town_house_a', me_cube_001)

# ---- transforms, parenting, visibility, modifiers, constraints
ob_town_bush_a.location = (9.0, 5.0, 0.0)
ob_town_bush_a.lineart.crease_threshold = 0.0
ob_town_barrel.location = (10.0, 4.0, 0.0)
ob_town_barrel.lineart.crease_threshold = 0.0
ob_town_tree_a.location = (8.0, -3.0, 0.0)
ob_town_tree_a.lineart.crease_threshold = 0.0
ob_town_executionblock.location = (7.0, 2.0, 0.0)
ob_town_executionblock.lineart.crease_threshold = 0.0
ob_cube.location = (0.0, 0.0, 0.0)
ob_cube.lineart.crease_threshold = 0.0
ob_town_chapel.location = (17.0, -11.0, 0.0)
ob_town_chapel.lineart.crease_threshold = 0.0
ob_town_fountain.location = (13.0, -2.0, 0.0)
ob_town_fountain.lineart.crease_threshold = 0.0
ob_town_fountain_gargoyle.location = (13.0, -2.0, 0.0)
ob_town_fountain_gargoyle.lineart.crease_threshold = 0.0
ob_town_fence_corner.location = (12.0, 3.5, 0.0)
ob_town_fence_corner.lineart.crease_threshold = 0.0
ob_town_fence_straight.location = (13.0, 6.0, 0.0)
ob_town_fence_straight.lineart.crease_threshold = 0.0
ob_town_house_c.location = (11.0, 12.0, 0.0)
ob_town_house_c.lineart.crease_threshold = 0.0
ob_town_house_b.location = (19.0, 10.0, 0.0)
ob_town_house_b.scale = (1.0, 1.0, 1.0)
ob_town_house_b.lineart.crease_threshold = 0.0
ob_town_house_a.location = (20.0, 0.0, 0.0)
ob_town_house_a.lineart.crease_threshold = 0.0

# ---- collection membership
col_collection_1.objects.link(ob_town_bush_a)
col_collection_1.objects.link(ob_town_barrel)
col_collection_1.objects.link(ob_town_tree_a)
col_collection_1.objects.link(ob_town_executionblock)
col_collection_1.objects.link(ob_cube)
col_collection_1.objects.link(ob_town_chapel)
col_collection_1.objects.link(ob_town_fountain)
col_collection_1.objects.link(ob_town_fountain_gargoyle)
col_collection_1.objects.link(ob_town_fence_corner)
col_collection_1.objects.link(ob_town_fence_straight)
col_collection_1.objects.link(ob_town_house_c)
col_collection_1.objects.link(ob_town_house_b)
col_collection_1.objects.link(ob_town_house_a)

# ---- scene / render settings (as saved in the file)
scene.frame_start = 1; scene.frame_end = 250; scene.frame_set(1)
scene.render.engine = 'BLENDER_EEVEE_NEXT'
scene.render.resolution_percentage = 50
scene.render.dither_intensity = 0.0
scene.cycles.use_denoising = False
scene.cycles.samples = 128
scene.cycles.sampling_pattern = 'TABULATED_SOBOL'
scene.cycles.use_adaptive_sampling = False
scene.cycles.use_light_tree = False
scene.cycles.blur_glossy = 0.0
scene.cycles.sample_clamp_indirect = 0.0
scene.view_settings.view_transform = 'Standard'
bpy.context.view_layer.update()

# ---- added for rendering (the .blend has no active camera and no usable light): camera, sun
cam_auto = bpy.data.cameras.new('AutoCamera')
cam_auto.lens = 50.0
cam_auto.sensor_width = 36.0
cam_auto.clip_end = 1000.0
ob_auto_camera = bpy.data.objects.new('AutoCamera', cam_auto)
scene.collection.objects.link(ob_auto_camera)
ob_auto_camera.location = (52.4259, -48.1611, 40.2602)
ob_auto_camera.rotation_euler = (1.09748, -7.21219e-08, 0.694738)
scene.camera = ob_auto_camera
light_auto_sun = bpy.data.lights.new('AutoSun', 'SUN')
light_auto_sun.energy = 3.0
light_auto_sun.angle = 0.0523599
ob_auto_sun = bpy.data.objects.new('AutoSun', light_auto_sun)
scene.collection.objects.link(ob_auto_sun)
ob_auto_sun.rotation_euler = (0.872665, 0.174533, 0.523599)
bpy.context.view_layer.update()
